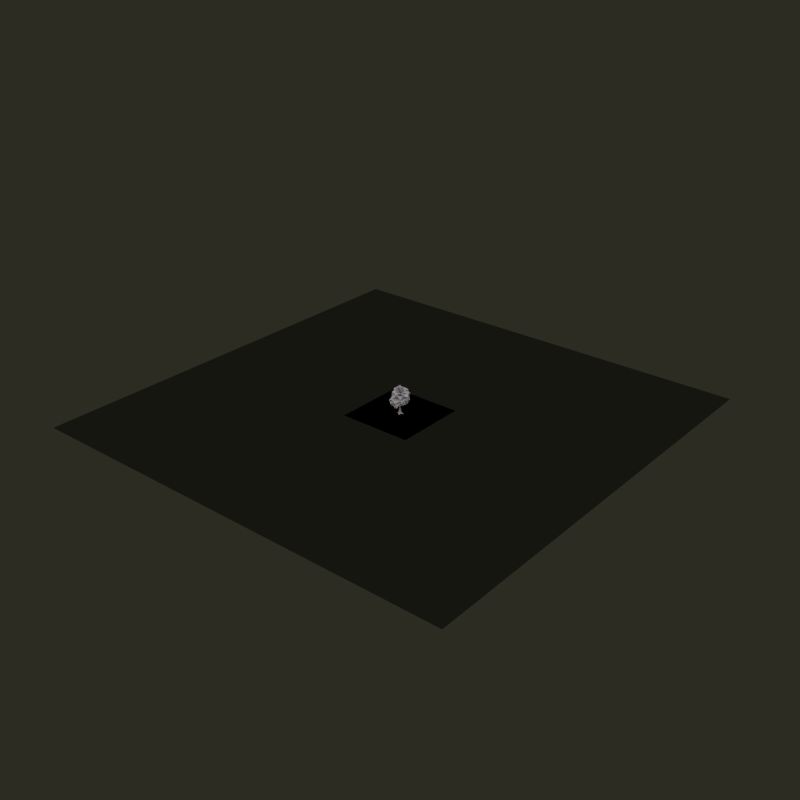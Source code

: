 # Source: LPTree1.blend  (saved by Blender 2.61.0; exported with 4.5.12 LTS)
import bpy
from mathutils import Matrix  # noqa: F401  (used for matrix-valued properties, if any)

bpy.ops.wm.read_factory_settings(use_empty=True)
scene = bpy.context.scene
scene.name = 'Scene'

# ---- collections
col_collection_1 = bpy.data.collections.new('Collection 1'); scene.collection.children.link(col_collection_1)

# ---- materials (node trees are filled in below, after node groups)
mat_ground_2 = bpy.data.materials.new('Ground_2')
mat_ground_2.alpha_threshold = 0.0
mat_ground_2.use_transparent_shadow = False
mat_ground_2.diffuse_color = (0.025, 0.025, 0.01624, 1.0)
mat_ground_2.roughness = 0.5
mat_ground_2.line_color = (0.0, 0.0, 0.0, 1.0)
mat_ground_1 = bpy.data.materials.new('Ground_1')
mat_ground_1.alpha_threshold = 0.0
mat_ground_1.use_transparent_shadow = False
mat_ground_1.diffuse_color = (0.0, 0.0, 0.0, 1.0)
mat_ground_1.roughness = 0.5
mat_ground_1.specular_intensity = 0.0
mat_lptree1 = bpy.data.materials.new('LPTree1')
mat_lptree1.alpha_threshold = 0.0
mat_lptree1.use_transparent_shadow = False
mat_lptree1.roughness = 0.5
mat_lptree1.specular_intensity = 0.0

# ---- material node trees

# ---- world
world_world = bpy.data.worlds.new('World'); scene.world = world_world
world_world.color = (0.025, 0.025, 0.016)
world_world.use_sun_shadow = False
world_world.sun_shadow_jitter_overblur = 0.0
world_world.cycles.sampling_method = 'MANUAL'
world_world.cycles.sample_map_resolution = 256

# ---- cameras
cam_camera = bpy.data.cameras.new('Camera')
cam_camera.type = 'ORTHO'
cam_camera.clip_end = 100.0
cam_camera.lens = 35.0
cam_camera.sensor_width = 32.0
cam_camera.sensor_height = 18.0
cam_camera.ortho_scale = 2.0
cam_camera.dof.focus_distance = 0.0
cam_camera.dof.aperture_fstop = 128.0

# ---- lights
light_hemi_001 = bpy.data.lights.new('Hemi.001', 'SUN')
light_hemi_001.color = (0.6124, 0.6823, 1.0)
light_hemi_001.transmission_factor = 0.0
light_hemi_001.angle = 1.571
light_hemi_001.energy = 0.6
light_hemi_001.shadow_buffer_clip_start = 0.5
light_hemi_001.shadow_soft_size = 1.0
light_hemi_001.shadow_cascade_max_distance = 1000.0
light_hemi_001.cycles.use_multiple_importance_sampling = False
light_sun_001 = bpy.data.lights.new('Sun.001', 'SUN')
light_sun_001.color = (1.0, 0.8794, 0.8143)
light_sun_001.transmission_factor = 0.0
light_sun_001.angle = 1.571
light_sun_001.energy = 0.8
light_sun_001.shadow_buffer_clip_start = 0.5
light_sun_001.shadow_soft_size = 1.0
light_sun_001.shadow_cascade_max_distance = 1000.0
light_sun_001.cycles.use_multiple_importance_sampling = False

# ---- meshes
me_plane_123 = bpy.data.meshes.new('Plane.123')
me_plane_123.from_pydata([(4.717, 4.717, 0.0), (4.717, -4.717, 0.0), (-4.717, -4.717, 0.0), (-4.717, 4.717, 0.0)], [], [(0, 3, 2, 1)])
me_plane_123.materials.append(mat_ground_2)
me_plane_123.use_remesh_preserve_volume = False
me_plane_123.use_remesh_preserve_attributes = False
me_plane_123.use_mirror_vertex_groups = False
me_plane_123.update()
me_plane_121 = bpy.data.meshes.new('Plane.121')
me_plane_121.from_pydata([(8.0, 8.0, 0.0), (8.0, -8.0, 0.0), (-8.0, -8.0, 0.0), (-8.0, 8.0, 0.0)], [], [(0, 3, 2, 1)])
_uv = me_plane_121.uv_layers.new(name='UVTex')
_uv.uv.foreach_set('vector', [0.0, 0.0, 1.0, 0.0, 1.0, 1.0, 0.0, 1.0])
me_plane_121.materials.append(mat_ground_1)
me_plane_121.use_remesh_preserve_volume = False
me_plane_121.use_remesh_preserve_attributes = False
me_plane_121.use_mirror_vertex_groups = False
me_plane_121.update()
me_plane_120 = bpy.data.meshes.new('Plane.120')
me_plane_120.from_pydata([(1.625, -0.04476, 3.29), (0.6984, -0.06924, 3.011), (-0.181, -0.08624, 3.089), (1.716, -0.0128, 3.64), (0.006134, -0.0619, 4.074), (0.9234, -0.07992, 4.137), (0.9369, -0.04696, 4.089), (0.8069, 0.9667, 3.461), (0.8538, -1.107, 3.449), (0.01945, -0.05097, 4.048), (1.728, -0.05292, 3.639), (-0.005609, 0.9127, 3.385), (-0.1031, -1.17, 3.442), (1.673, -1.008, 3.256), (1.587, 0.9182, 2.978), (0.9945, -1.478, 2.801), (0.4426, -0.7053, 2.861), (-0.05145, 0.1458, 2.955), (1.058, -1.586, 3.104), (0.02202, -0.06891, 3.903), (0.5588, -0.875, 3.705), (0.5709, -0.8887, 3.842), (1.224, -0.1314, 3.626), (-0.2493, -1.434, 2.97), (0.01549, -0.07214, 3.893), (1.064, -1.585, 3.212), (0.6893, 0.6095, 3.542), (-0.7602, -0.5757, 3.279), (0.2303, -2.085, 2.289), (1.73, -0.7857, 3.204), (-0.2998, -2.337, 2.647), (-0.1792, -1.087, 2.771), (0.009418, 0.1546, 3.399), (-0.2476, -2.482, 3.14), (0.02892, -0.06253, 4.264), (-0.08099, -1.43, 3.95), (-0.07624, -1.49, 4.109), (1.056, -1.379, 3.669), (-1.344, -1.181, 3.539), (0.03439, -0.08376, 4.46), (-0.2393, -2.504, 3.227), (1.146, -0.09064, 4.007), (-1.106, 0.2184, 3.877), (-1.423, -2.172, 2.8), (0.8673, -2.391, 2.67), (-0.9712, -1.498, 2.497), (-0.4525, -0.7265, 2.54), (0.0696, 0.1563, 2.926), (-1.011, -1.605, 2.698), (0.03395, -0.0572, 3.72), (-0.4992, -0.9339, 3.335), (-0.5082, -0.94, 3.553), (0.2531, -1.392, 2.819), (-1.185, -0.2232, 3.142), (0.0309, -0.05325, 3.76), (-1.013, -1.633, 2.786), (0.7825, -0.52, 3.299), (-0.6153, 0.6187, 3.321), (-1.669, -0.9447, 2.707), (-0.2588, -2.069, 2.226), (-1.634, -0.4487, 3.1), (-0.7156, -0.2603, 3.045), (0.1688, -0.05527, 3.248), (-1.731, -0.4737, 3.316), (0.04917, -0.05727, 4.03), (-0.8696, -0.2573, 3.879), (-0.8704, -0.2879, 3.944), (-0.6945, -1.339, 3.276), (-0.8849, 0.7435, 3.218), (0.03416, -0.0948, 4.121), (-1.741, -0.5012, 3.339), (0.2681, -1.123, 3.42), (0.03619, 0.9605, 3.3), (-1.779, 0.5453, 2.924), (-1.531, -1.427, 2.893), (-1.189, 1.124, 2.93), (-0.5131, 0.5515, 2.972), (0.1534, -0.1809, 3.242), (-1.307, 1.195, 3.414), (0.04578, -0.08799, 4.13), (-0.7592, 0.7051, 3.78), (-0.7735, 0.7605, 3.922), (-1.401, -0.2827, 3.459), (0.2252, 1.373, 3.489), (0.05052, -0.09236, 4.264), (-1.323, 1.219, 3.27), (-0.6305, -1.124, 3.322), (0.7842, 0.7173, 3.631), (-0.2775, 1.73, 2.921), (-2.109, 0.4591, 2.919), (-0.3375, 1.105, 2.634), (-0.206, 0.5815, 2.686), (0.06577, -0.2689, 2.948), (-0.3409, 1.174, 2.971), (0.03, -0.1008, 3.753), (-0.2937, 0.8102, 3.441), (-0.3018, 0.7767, 3.418), (-1.099, 0.2833, 3.174), (0.522, 1.124, 3.085), (0.02451, -0.09281, 3.77), (-0.3427, 1.202, 2.9), (-0.7343, -0.6325, 3.245), (0.8303, 0.3098, 3.502), (0.4077, 1.59, 2.61), (-1.319, 0.8486, 2.707), (0.541, 1.453, 2.75), (0.1934, 0.7224, 2.628), (-0.0565, -0.2422, 3.025), (0.5519, 1.502, 3.034), (0.01513, -0.112, 3.717), (0.2047, 0.8766, 3.486), (0.2178, 0.9015, 3.578), (-0.4988, 0.8783, 3.133), (1.001, 0.574, 3.368), (0.01935, -0.1089, 3.739), (0.56, 1.518, 2.996), (-0.8519, 0.02788, 3.373), (0.8304, -0.3571, 3.536), (1.139, 1.399, 2.699), (-0.1231, 1.412, 2.767), (1.215, 1.562, 2.944), (0.5315, 0.7221, 2.989), (-0.1637, -0.2668, 3.261), (1.276, 1.585, 3.438), (0.01726, -0.08283, 4.257), (0.6871, 0.7971, 4.136), (0.693, 0.756, 4.163), (0.04874, 1.306, 3.336), (1.441, 0.02178, 3.775), (0.01476, -0.09179, 4.309), (1.274, 1.62, 3.554), (-0.8858, 0.6782, 3.627), (0.769, -0.9606, 3.653), (1.995, 0.7869, 3.076), (0.6547, 2.049, 2.862), (1.839, 0.703, 3.405), (0.8259, 0.3276, 3.257), (-0.1789, -0.1228, 3.475), (1.932, 0.7016, 3.85), (0.01071, -0.07233, 4.388), (1.026, 0.2917, 4.375), (1.039, 0.3258, 4.509), (0.5828, 1.432, 3.643), (1.385, -0.8076, 3.951), (0.01747, -0.1238, 4.429), (1.945, 0.7126, 3.921), (-0.3925, 1.033, 3.743), (0.3377, -1.357, 3.668), (2.255, -0.3485, 3.428), (1.452, 1.773, 3.246), (1.835, -0.83, 3.668), (0.7823, -0.4284, 3.451), (-0.1796, -0.0064, 3.577), (1.948, -0.8665, 4.069), (0.008683, -0.08323, 4.494), (1.048, -0.5202, 4.526), (1.065, -0.5021, 4.574), (1.253, 0.56, 4.069), (0.5933, -1.737, 3.73), (0.02529, -0.1092, 4.567), (1.96, -0.8891, 4.059), (0.2807, 1.092, 3.89), (-0.5069, -1.314, 3.942), (1.484, -1.977, 3.296), (2.142, 0.2398, 3.575), (0.9157, -1.971, 3.194), (0.3709, -0.8975, 3.25), (-0.08962, 0.1468, 3.613), (1.019, -2.052, 3.663), (0.01939, -0.08742, 4.596), (0.5851, -1.162, 4.427), (0.5852, -1.163, 4.494), (1.391, -0.4341, 4.202), (-0.4975, -1.729, 3.695), (0.03048, -0.08879, 4.722), (1.036, -2.109, 3.732), (0.8605, 0.4896, 4.12), (-0.9745, -0.5971, 4.147), (-0.03671, -2.49, 2.998), (1.841, -1.279, 3.568), (-1.046, -2.082, 3.034), (-0.4807, -0.951, 3.285), (0.05873, 0.1365, 3.723), (-1.067, -2.257, 3.555), (0.04975, -0.05079, 4.708), (-0.4845, -1.261, 4.382), (-0.4797, -1.272, 4.493), (0.539, -1.714, 3.76), (-1.474, -0.5308, 3.97), (0.04762, -0.06767, 4.625), (-1.066, -2.283, 3.604), (1.044, -0.5492, 4.235), (-0.9226, 0.6476, 4.114), (-2.053, -1.513, 3.224), (-0.02853, -2.547, 2.919), (-2.009, -1.039, 3.258), (-0.8291, -0.5096, 3.369), (0.236, -0.04023, 3.771), (-2.141, -1.131, 3.767), (0.06965, -0.08045, 4.805), (-1.045, -0.6406, 4.623), (-1.047, -0.5994, 4.605), (-0.5641, -1.941, 3.903), (-1.335, 0.7425, 3.835), (0.05138, -0.1007, 4.85), (-2.153, -1.118, 3.888), (0.6128, -1.362, 4.161), (-0.2199, 1.146, 3.958), (-2.295, 0.2277, 3.48), (-1.626, -2.191, 3.127), (-1.717, 0.733, 3.55), (-0.7342, 0.3306, 3.647), (0.209, -0.1927, 3.926), (-1.812, 0.8345, 3.889), (0.07551, -0.1189, 4.875), (-0.9176, 0.3267, 4.649), (-0.9261, 0.375, 4.625), (-1.347, -0.9274, 4.045), (-0.3246, 1.364, 3.894), (0.04773, -0.1423, 4.784), (-1.818, 0.779, 4.073), (-0.2899, -1.399, 4.28), (0.5622, 0.8604, 4.368), (-1.01, 1.46, 3.373), (-2.186, -0.4167, 3.568), (-0.5302, 1.813, 3.462), (-0.2822, 0.884, 3.483), (0.06437, -0.3155, 3.834), (-0.7079, 2.03, 3.961), (0.05055, -0.1927, 4.964), (-0.4446, 1.093, 4.729), (-0.4495, 1.119, 4.759), (-1.559, 0.5127, 4.21), (0.7089, 1.506, 4.191), (0.04536, -0.1628, 4.914), (-0.7458, 2.049, 3.887), (-1.14, -0.8739, 4.266), (1.172, 0.2509, 4.476), (0.4581, 2.356, 3.425), (-1.962, 1.511, 3.435), (0.7366, 2.175, 3.537), (0.3303, 1.023, 3.512), (-0.04202, -0.4142, 4.04), (0.6802, 2.356, 4.112), (0.05192, -0.127, 5.098), (0.3911, 1.133, 4.973), (0.4042, 1.182, 5.004), (-0.8837, 1.478, 4.026), (1.554, 0.6822, 4.497), (0.05892, -0.1227, 5.217), (0.6806, 2.36, 4.206), (-1.27, 0.1294, 4.54), (1.313, -0.6586, 4.678), (1.829, 1.84, 3.726), (-0.2964, 2.26, 3.473), (1.749, 1.391, 3.714), (0.818, 0.6054, 3.564), (-0.1083, -0.2834, 3.786), (1.817, 1.431, 4.187), (0.0252, -0.1683, 4.925), (0.9996, 0.7357, 4.84), (0.9981, 0.7384, 4.92), (0.167, 1.741, 4.053), (1.764, -0.3503, 4.534), (0.03302, -0.1568, 5.01), (1.826, 1.482, 4.29), (-0.874, 0.9225, 4.097), (0.8625, -1.355, 4.38), (2.57, 0.4461, 3.794), (1.012, 2.35, 3.525), (2.218, -0.02324, 3.823), (0.9655, -0.01334, 3.723), (-0.2221, -0.04184, 3.847), (2.348, -0.03314, 4.255), (0.02381, -0.1254, 4.905), (1.26, -0.1341, 4.782), (1.275, -0.1632, 4.897), (1.117, 1.244, 4.317), (1.232, -1.496, 4.14), (0.03719, -0.1263, 4.97), (2.35, -0.06655, 4.295), (-0.1178, 1.336, 4.272), (-0.07876, -1.64, 4.075), (2.277, -1.32, 3.67), (2.167, 1.237, 3.651), (1.784, -1.824, 3.706), (0.7949, -0.8846, 3.696), (-0.1153, 0.1178, 4.0), (1.887, -1.96, 4.18), (0.02204, -0.1346, 5.056), (1.027, -1.135, 4.936), (1.029, -1.156, 4.957), (1.745, -0.02168, 4.508), (0.039, -2.206, 4.152), (0.04137, -0.1255, 5.195), (1.906, -1.984, 4.28), (0.8398, 0.901, 4.521), (-1.005, -1.152, 4.284), (0.8736, -2.849, 3.376), (2.593, -0.7899, 3.919), (0.003892, -2.761, 3.5), (0.01416, -1.319, 3.674), (0.05657, 0.1751, 4.188), (0.05914, -2.927, 4.18), (0.0636, -0.1023, 5.31), (0.09394, -1.703, 5.038), (0.09871, -1.72, 5.142), (1.445, -1.537, 4.548), (-1.41, -1.539, 4.24), (0.0666, -0.09372, 5.411), (0.06524, -2.944, 4.267), (1.391, -0.01799, 4.857), (-1.262, 0.1284, 4.673), (-1.419, -2.687, 3.525), (1.381, -2.701, 3.555), (-2.035, -2.054, 3.605), (-0.884, -0.9558, 3.807), (0.172, 0.08147, 4.285), (-2.012, -2.182, 4.21), (0.07723, -0.1463, 5.454), (-0.8763, -1.179, 5.18), (-0.855, -1.147, 5.28), (0.1122, -2.305, 4.473), (-1.765, 0.09181, 4.601), (0.07236, -0.1588, 5.489), (-2.007, -2.165, 4.248), (1.118, -1.171, 4.762), (-0.7756, 1.136, 4.778), (-2.818, -0.8593, 3.873), (-0.9446, -2.977, 3.733), (-2.453, 0.04569, 4.116), (-1.081, -0.05792, 4.135), (0.299, -0.1775, 4.566), (-2.494, -0.003736, 4.579), (0.1109, -0.1223, 5.654), (-1.254, 0.01117, 5.461), (-1.269, -0.01204, 5.497), (-1.337, -1.722, 4.715), (-1.035, 1.484, 4.645), (0.0839, -0.1644, 5.698), (-2.493, 0.01766, 4.717), (0.1481, -1.868, 5.054), (0.3704, 1.306, 4.977), (-2.339, 1.59, 3.84), (-2.775, -1.527, 3.866), (-1.555, 1.759, 3.873), (-0.6824, 0.8435, 3.931), (0.2625, -0.3358, 4.6), (-1.65, 1.842, 4.48), (0.09573, -0.1648, 5.758), (-0.8589, 0.8477, 5.38), (-0.8566, 0.8508, 5.504), (-1.773, -0.2618, 4.782), (0.2537, 1.831, 4.959), (0.0872, -0.1467, 5.762), (-1.65, 1.83, 4.58), (-0.7967, -1.444, 5.013), (1.208, 0.7903, 5.263), (-0.4772, 2.594, 4.033), (-2.596, 0.7635, 4.055), (-0.2099, 2.602, 4.219), (-0.06092, 1.24, 4.123), (0.1576, -0.3769, 4.631), (-0.2759, 2.662, 4.899), (0.0687, -0.1964, 5.894), (-0.07476, 1.294, 5.795), (-0.05515, 1.359, 5.859), (-1.494, 1.014, 4.874), (1.402, 1.479, 5.341), (0.08377, -0.1176, 5.998), (-0.2573, 2.664, 5.098), (-1.298, -0.5261, 5.157), (1.566, -0.08914, 5.4), (1.145, 2.747, 4.546), (-1.616, 2.378, 4.037), (1.417, 2.051, 4.584), (0.5897, 0.8255, 4.456), (-0.1667, -0.3826, 4.782), (1.583, 2.17, 5.199), (0.05469, -0.1291, 6.086), (0.9417, 1.111, 5.96), (0.9323, 1.064, 5.976), (-0.3619, 1.819, 5.282), (1.91, 0.0952, 5.183), (0.05618, -0.1381, 6.135), (1.597, 2.204, 5.24), (-1.226, 0.564, 5.332), (1.178, -1.203, 5.288), (2.544, 1.231, 4.449), (0.2407, 2.888, 4.479), (2.261, 0.8547, 4.751), (1.017, 0.2734, 4.781), (-0.201, -0.2498, 5.042), (2.418, 0.927, 5.37), (0.04084, -0.09757, 6.239), (1.33, 0.4455, 6.088), (1.317, 0.391, 6.11), (0.7542, 1.685, 5.566), (1.744, -1.006, 5.373), (0.05048, -0.08866, 6.271), (2.41, 0.8713, 5.382), (-0.5753, 1.073, 5.562), (0.4978, -1.673, 5.486), (2.803, -0.4573, 4.736), (1.772, 2.098, 4.805), (2.431, -0.7147, 4.766), (1.11, -0.4618, 4.778), (-0.1999, -0.1624, 4.982), (2.526, -0.7042, 5.219), (0.03753, -0.1118, 6.132), (1.329, -0.3942, 5.955), (1.354, -0.3276, 6.061), (1.518, 1.002, 5.479), (1.076, -1.91, 5.255), (0.04138, -0.1247, 6.18), (2.555, -0.6783, 5.359), (0.2272, 1.255, 5.485), (-0.2221, -1.671, 5.49), (2.274, -2.135, 4.592), (2.578, 0.6864, 4.657), (1.812, -2.259, 4.555), (0.8067, -1.126, 4.682), (-0.1632, 0.05395, 4.932), (1.891, -2.245, 5.053), (0.03692, -0.1177, 6.084), (0.9671, -1.14, 5.844), (0.9785, -1.104, 5.964), (1.858, -0.1705, 5.34), (-0.02745, -2.32, 5.411), (0.04224, -0.1284, 6.121), (1.891, -2.251, 5.073), (1.005, 0.9283, 5.543), (-0.9295, -1.065, 5.483), (0.7931, -3.2, 4.553), (2.696, -1.157, 4.617), (-0.6144, -2.948, 4.591), (-0.2736, -1.432, 4.569), (0.07027, 0.1715, 5.048), (-0.5639, -3.058, 5.185), (0.07384, -0.07542, 6.278), (-0.1928, -1.571, 6.001), (-0.1869, -1.551, 6.08), (1.159, -1.897, 5.212), (-1.484, -0.9915, 5.31), (0.05633, -0.1242, 6.279), (-0.5616, -3.063, 5.249), (1.453, -0.3875, 5.577), (-1.244, 0.3848, 5.57), (-2.082, -2.523, 4.305), (0.8048, -3.187, 4.478), (-2.04, -1.385, 4.669), (-0.8738, -0.6611, 4.959), (0.2591, 0.0582, 5.327), (-1.89, -1.312, 5.295), (0.0652, -0.1116, 6.411), (-0.8321, -0.608, 6.218), (-0.8389, -0.629, 6.236), (-0.2059, -2.094, 5.57), (-1.53, 0.4524, 5.764), (0.04656, -0.1326, 6.415), (-1.865, -1.258, 5.328), (0.8587, -1.232, 5.705), (-0.4003, 1.139, 5.963), (-2.526, -0.2, 5.035), (-1.367, -2.739, 4.677), (-2.103, -0.132, 5.038), (-0.9436, -0.0925, 5.02), (0.2669, -0.2163, 5.402), (-2.105, -0.1069, 5.53), (0.06652, -0.1363, 6.379), (-1.075, -0.05171, 6.224), (-1.076, -0.03067, 6.303), (-0.8738, -1.332, 5.706), (-0.9153, 1.101, 5.544), (0.06467, -0.09449, 6.501), (-2.103, -0.08948, 5.637), (0.1519, -1.567, 5.848), (0.3471, 1.151, 5.91), (-2.002, 1.208, 4.824), (-2.216, -1.415, 4.825), (-2.383, 1.264, 5.706), (-1.5, 0.893, 4.954), (-0.4123, 0.2253, 4.769), (-2.275, 1.135, 6.324), (-0.06717, -0.04888, 5.945), (-1.169, 0.5185, 6.39), (-1.153, 0.5159, 6.465), (-1.815, -0.464, 5.681), (-0.4782, 1.885, 5.928), (-0.05172, -0.06282, 5.972), (-2.26, 1.128, 6.354), (-0.8779, -1.291, 5.129), (0.5363, 1.302, 5.422), (-1.634, 2.375, 5.762), (-3.09, 0.04299, 5.661), (-0.6032, 2.458, 5.99), (-0.3623, 1.565, 5.303), (-0.04212, 0.3778, 5.056), (-0.6032, 2.279, 6.567), (0.05155, -0.03407, 6.066), (-0.3007, 1.087, 6.577), (-0.3181, 1.029, 6.606), (-1.504, 0.7843, 5.886), (0.967, 1.703, 6.15), (0.04482, -0.07761, 6.102), (-0.6032, 2.257, 6.594), (-1.182, -0.2798, 5.471), (1.299, 0.6167, 5.701), (0.5109, 2.993, 6.145), (-1.748, 1.966, 5.798), (1.446, 2.125, 6.222), (0.8907, 1.299, 5.688), (0.1885, 0.2204, 5.213), (1.347, 1.985, 6.702), (0.07659, -0.1194, 6.228), (0.6035, 0.786, 6.652), (0.5922, 0.7839, 6.694), (-0.2158, 1.59, 6.325), (1.744, 0.4098, 6.131), (0.0707, -0.1227, 6.235), (1.333, 1.971, 6.743), (-0.8655, 0.6709, 5.726), (1.196, -0.5777, 5.648), (2.417, 1.574, 6.178), (0.4103, 2.742, 6.329), (2.657, 0.8917, 6.21), (1.569, 0.4425, 5.58), (0.3206, -0.02583, 5.186), (2.454, 0.7725, 6.67), (0.01605, -0.1366, 6.288), (1.064, 0.2304, 6.644), (1.06, 0.2981, 6.76), (0.9808, 1.65, 6.29), (1.775, -0.8816, 6.083), (-0.004494, -0.1436, 6.366), (2.436, 0.7832, 6.75), (-0.235, 1.188, 5.728), (0.6991, -1.494, 5.641), (3.084, -0.3996, 6.138), (2.283, 2.174, 6.229), (1.569, -1.978, 6.765), (1.093, -1.535, 5.941), (0.4648, -0.7718, 5.542), (1.367, -1.7, 7.162), (0.1103, -0.2358, 6.409), (0.6105, -0.8403, 7.011), (0.5851, -0.8294, 7.055), (1.765, -0.4008, 6.585), (0.001328, -1.935, 6.572), (0.1014, -0.1792, 6.463), (1.354, -1.65, 7.237), (1.293, 0.3385, 6.074), (-0.4894, -1.208, 6.025), (0.6721, -2.848, 6.85), (2.527, -1.368, 6.764), (-0.3352, -2.635, 6.835), (-0.1387, -1.884, 6.088), (0.004796, -0.8099, 5.547), (-0.3003, -2.251, 7.229), (0.02034, -0.2039, 6.459), (-0.1459, -1.047, 7.059), (-0.1457, -1.016, 7.086), (0.872, -1.529, 6.555), (-0.9367, -0.8659, 6.502), (0.03014, -0.147, 6.529), (-0.2986, -2.214, 7.232), (1.157, -0.702, 5.984), (-1.086, -0.2349, 5.943), (-1.113, -2.066, 6.656), (0.639, -2.815, 6.799), (-1.586, -0.8603, 6.82), (-1.073, -0.7359, 6.172), (-0.4656, -0.4587, 5.714), (-1.414, -0.7427, 7.342), (-0.05284, -0.1568, 6.623), (-0.6694, -0.4526, 7.176), (-0.6593, -0.463, 7.288), (-0.3116, -1.68, 6.744), (-1.565, 0.3297, 6.877), (-0.02755, -0.1245, 6.655), (-1.405, -0.7556, 7.345), (0.3398, -1.414, 6.076), (-0.8159, 0.7189, 6.176), (-2.48, -0.2347, 6.984), (-1.104, -2.053, 6.855), (-1.96, 1.123, 6.898), (-1.231, 0.6836, 6.103), (-0.3675, 0.1876, 5.592), (-1.844, 1.002, 7.274), (0.006756, -0.0809, 6.541), (-0.832, 0.3749, 7.114), (-0.8099, 0.3706, 7.156), (-1.375, -0.1994, 6.623), (-0.3063, 1.577, 6.799), (0.009955, -0.1315, 6.524), (-1.82, 1.04, 7.417), (-0.6566, -0.9596, 5.961), (0.5418, 1.076, 6.148), (-1.277, 2.095, 6.928), (-2.539, 0.1932, 6.851), (0.164, 2.213, 7.048), (0.1849, 1.337, 6.313), (0.1321, 0.3481, 5.885), (0.06825, 1.973, 7.474), (0.03368, -0.1491, 6.653), (-0.0459, 0.6867, 7.234), (-0.04434, 0.6941, 7.265), (-1.028, 0.9859, 6.77), (1.168, 0.896, 6.781), (0.01791, -0.2009, 6.705), (0.04437, 1.907, 7.44), (-1.043, 0.1273, 6.164), (1.246, 0.08167, 6.272), (1.312, 2.192, 7.033), (-0.9007, 2.163, 6.958), (1.709, 1.045, 7.021), (1.155, 0.6252, 6.368), (0.3824, 0.03512, 5.866), (1.381, 0.7748, 7.232), (-0.05442, -0.1893, 6.661), (0.5068, 0.2369, 7.111), (0.4677, 0.1871, 7.144), (0.2771, 1.294, 6.798), (1.368, -0.3356, 6.812), (-0.07814, -0.2048, 6.677), (1.352, 0.7704, 7.287), (-0.3945, 0.7889, 6.227), (0.7549, -0.913, 6.203), (2.304, 0.2297, 7.063), (1.234, 1.997, 7.053), (1.363, -0.4375, 7.692), (1.469, -0.4053, 6.684), (1.274, -0.4332, 5.717), (0.8956, -0.418, 7.762), (0.3366, -0.233, 5.959), (0.3778, -0.2736, 6.903), (0.3502, -0.2069, 6.985), (1.115, 0.6113, 6.836), (0.6417, -1.302, 6.747), (0.2984, -0.1842, 5.979), (0.8502, -0.4029, 7.767), (1.142, 0.8525, 5.903), (0.5964, -1.549, 5.727), (1.249, -1.308, 7.703), (1.573, 0.3459, 7.639), (0.5307, -1.213, 7.694), (0.5892, -1.296, 6.624), (0.5719, -1.3, 5.626), (0.3254, -0.915, 7.77), (0.1594, -0.2836, 5.941), (0.1231, -0.3734, 6.915), (0.106, -0.324, 6.957), (1.26, -0.3384, 6.732), (-0.3828, -1.164, 6.785), (0.1253, -0.273, 5.924), (0.3068, -0.8682, 7.787), (1.36, -0.2795, 5.805), (-0.527, -1.327, 5.769), (-0.2184, -1.681, 7.784), (1.454, -0.8034, 7.625), (-0.3617, -1.138, 7.602), (-0.3523, -1.277, 6.45), (-0.3365, -1.239, 5.494), (-0.2761, -0.8475, 7.705), (0.02435, -0.2389, 5.741), (-0.09343, -0.348, 6.8), (-0.08366, -0.3288, 6.798), (0.6616, -1.155, 6.637), (-1.073, -0.1998, 6.685), (0.05691, -0.1588, 5.873), (-0.2584, -0.7893, 7.687), (0.8419, -1.242, 5.501), (-1.146, -0.1869, 5.636), (-1.12, -0.5399, 7.541), (0.3416, -1.645, 7.527), (-1.101, -0.1034, 7.852), (-1.074, -0.08991, 6.706), (-0.9012, -0.2223, 5.728), (-0.7431, -0.1441, 7.982), (0.04992, -0.1415, 5.996), (-0.1753, -0.1323, 7.032), (-0.1341, -0.1336, 7.083), (-0.3423, -1.154, 6.885), (-0.719, 0.9011, 6.902), (0.09518, -0.1598, 5.933), (-0.7118, -0.1707, 8.002), (-0.2656, -1.499, 5.723), (-0.4972, 0.995, 5.752), (-1.396, 0.892, 8.004), (-0.8683, -1.075, 7.791), (-0.8032, 0.6102, 7.777), (-0.6927, 0.6707, 6.659), (-0.4941, 0.5237, 5.605), (-0.5253, 0.2487, 7.871), (0.168, -0.224, 5.814), (-0.02423, -0.1541, 6.835), (0.002978, -0.1978, 6.876), (-0.9047, -0.334, 6.816), (0.5133, 0.953, 6.745), (0.1885, -0.3116, 5.859), (-0.4793, 0.2534, 7.887), (-0.9323, -0.6365, 5.711), (0.7491, 0.9496, 5.768), (-0.07615, 1.323, 7.642), (-1.374, 0.1394, 7.802), (0.08634, 0.7274, 7.729), (0.308, 0.8292, 6.766), (0.3233, 0.5901, 5.861), (-0.03785, 0.2776, 7.766), (0.03834, -0.3041, 6.036), (-0.02956, -0.1845, 6.928), (-0.0411, -0.2264, 6.958), (-0.8499, 0.5439, 6.931), (1.068, 0.01009, 6.82), (0.008354, -0.4038, 6.02), (-0.03675, 0.2692, 7.782), (-0.8866, 0.3966, 5.815), (1.209, -0.1476, 5.91), (1.029, 0.4251, 7.578), (-0.7698, 1.114, 7.795), (-1.806, -0.8277, 6.11), (-1.095, -0.7199, 5.569), (-0.06337, -0.2408, 5.45), (-1.625, -0.6321, 6.721), (0.2013, -0.03634, 6.515), (-0.7266, -0.398, 6.865), (-0.7132, -0.3862, 6.945), (-0.3298, -1.799, 6.331), (-1.487, 0.5262, 6.403), (0.1971, -0.06639, 6.542), (-1.603, -0.6023, 6.714), (0.6172, -1.417, 5.864), (-0.3611, 1.094, 5.936), (-2.583, -0.07806, 6.201), (-1.339, -2.136, 6.12), (-0.8802, -2.572, 6.131), (-0.5044, -1.725, 5.552), (-0.03195, -0.404, 5.283), (-0.7181, -2.183, 6.611), (0.1047, -0.04469, 6.283), (-0.3241, -0.9887, 6.755), (-0.3202, -0.962, 6.785), (0.6191, -1.96, 6.151), (-1.365, -0.4666, 6.15), (0.1144, -0.009293, 6.342), (-0.7121, -2.165, 6.656), (1.188, -0.918, 5.675), (-1.121, 0.3395, 5.637), (-1.841, -1.613, 5.981), (0.03672, -3.331, 6.225), (1.102, -2.907, 5.952), (0.7012, -1.944, 5.317), (0.1409, -0.5503, 5.144), (0.9981, -2.574, 6.458), (0.07146, -0.09532, 6.242), (0.4682, -1.194, 6.614), (0.451, -1.183, 6.62), (1.81, -0.9727, 5.987), (-0.4603, -2.018, 6.141), (0.06568, -0.07339, 6.279), (0.9877, -2.532, 6.535), (1.391, 0.1782, 5.603), (-1.02, -0.7843, 5.693), (-0.1142, -3.513, 6.121), (2.35, -2.366, 5.881), (2.502, -1.397, 5.956), (1.56, -0.9406, 5.397), (0.4314, -0.3044, 5.098), (2.3, -1.216, 6.426), (0.1324, -0.1212, 6.105), (1.069, -0.6217, 6.447), (1.04, -0.6181, 6.518), (1.896, 0.3797, 6.114), (0.7682, -2.03, 5.917), (0.1096, -0.1244, 6.182), (2.276, -1.198, 6.477), (0.9206, 0.9251, 5.619), (-0.225, -1.612, 5.538), (1.97, -2.56, 5.835), (3.045, -0.2308, 6.093), (-0.8815, -0.02366, 8.096), (-0.7971, 0.009089, 7.139), (-0.5934, -0.1298, 6.238), (-0.5719, -0.1397, 8.257), (0.2154, -0.1908, 6.407), (-0.04843, -0.2058, 7.32), (-0.01556, -0.2203, 7.305), (-0.305, -0.9358, 7.288), (-0.3687, 0.7721, 7.175), (0.2549, -0.2037, 6.411), (-0.5316, -0.1334, 8.233), (-0.1932, -1.162, 6.271), (-0.06852, 0.8446, 6.293), (-0.9728, 0.8302, 8.14), (-0.8194, -0.8888, 8.132), (0.1356, -1.279, 8.207), (0.1477, -1.178, 7.153), (0.2071, -1.068, 6.252), (0.1333, -0.9498, 8.293), (0.2381, -0.2257, 6.51), (0.1239, -0.3954, 7.431), (0.1191, -0.3698, 7.416), (1.026, -0.7471, 7.203), (-0.5482, -0.5442, 7.348), (0.2422, -0.1808, 6.543), (0.1312, -0.9163, 8.307), (1.17, -0.6715, 6.34), (-0.6239, -0.5372, 6.459), (-0.5904, -1.159, 8.149), (1.024, -1.299, 8.109), (1.102, -0.1694, 8.183), (1.193, -0.0674, 7.28), (1.147, -0.04918, 6.466), (0.7091, -0.2353, 8.346), (0.2762, -0.1756, 6.574), (0.2414, -0.2273, 7.478), (0.1941, -0.2539, 7.479), (0.5383, 0.7305, 7.389), (0.8381, -0.9242, 7.406), (0.2415, -0.1491, 6.615), (0.6582, -0.2713, 8.322), (0.6564, 0.8646, 6.513), (0.8334, -1.048, 6.45), (1.404, -0.9417, 8.302), (0.9493, 0.6934, 8.186), (-0.01223, 0.858, 8.208), (0.1238, 0.8505, 7.267), (0.3022, 0.6664, 6.391), (-0.03074, 0.4021, 8.24), (0.2245, -0.1656, 6.654), (0.08362, -0.06254, 7.518), (0.09222, -0.07856, 7.524), (-0.7521, 0.4674, 7.526), (1.03, 0.338, 7.393), (0.2275, -0.1886, 6.666), (-0.01415, 0.4021, 8.324), (-0.7017, 0.3248, 6.615), (1.265, 0.3036, 6.554), (0.8992, 0.8065, 8.085), (-0.8211, 1.022, 8.327), (-0.04773, 0.3404, 8.377), (0.008807, 0.4992, 7.67), (0.1536, 0.4651, 6.952), (-0.006714, 0.00604, 8.407), (0.1716, -0.1539, 7.021), (0.07687, -0.2192, 7.754), (0.08579, -0.2381, 7.729), (-0.592, 0.1441, 7.817), (0.7544, 0.1289, 7.673), (0.1783, -0.1704, 7.064), (0.0128, 0.01331, 8.448), (-0.5443, 0.1809, 7.117), (0.9236, 0.2281, 6.978), (0.6499, 0.3439, 8.387), (-0.688, 0.4306, 8.447), (-0.2341, -0.7041, 8.477), (-0.2356, -0.6677, 7.767), (-0.1671, -0.5644, 7.138), (-0.1002, -0.5437, 8.535), (0.1375, -0.2058, 7.12), (0.06448, -0.2735, 7.78), (0.06776, -0.2927, 7.806), (0.4131, -0.8135, 7.781), (-0.5275, 0.03965, 7.823), (0.149, -0.2089, 7.146), (-0.07826, -0.5045, 8.516), (0.4336, -0.8352, 7.098), (-0.5014, 0.0305, 7.158), (-0.7165, -0.2033, 8.523), (0.2532, -1.12, 8.544), (0.5606, -0.6382, 8.349), (0.6367, -0.6269, 7.552), (0.662, -0.5675, 6.838), (0.3202, -0.4955, 8.289), (0.211, -0.2003, 6.896), (0.1112, -0.2358, 7.606), (0.08432, -0.2267, 7.591), (0.7588, -0.03345, 7.473), (-0.02565, -0.8384, 7.664), (0.1758, -0.2162, 6.861), (0.3, -0.4607, 8.386), (0.9357, 0.06481, 6.862), (0.0001544, -0.8762, 6.934), (0.1565, -1.159, 8.38), (0.9699, -0.2487, 8.184), (0.2101, 0.5915, 3.05), (-0.5362, 0.6491, 2.961), (0.2968, 1.23, 2.738), (-0.4494, 1.288, 2.649), (0.1486, -0.0685, 3.138), (-0.5976, -0.01094, 3.049), (0.5706, -0.3427, 3.193), (0.7543, 0.4029, 3.078), (1.261, -0.5393, 3.022), (1.445, 0.2063, 2.906), (-0.09792, -0.187, 3.135), (0.08577, 0.5587, 3.02), (0.01002, -0.6837, 3.04), (0.7164, -0.4092, 2.871), (0.1733, -1.316, 2.696), (0.8797, -1.042, 2.527), (-0.2112, -0.04198, 3.158), (0.4952, 0.2325, 2.988), (-0.5557, 0.4085, 3.129), (-0.8552, -0.3008, 3.028), (-1.187, 0.7088, 2.891), (-1.486, -0.0005257, 2.791), (0.07863, 0.1398, 3.135), (-0.2209, -0.5695, 3.034), (-0.6247, -0.2293, 2.795), (-0.1614, -0.852, 2.768), (-1.113, -0.5741, 2.362), (-0.6499, -1.197, 2.335), (-0.09327, 0.1572, 3.002), (0.37, -0.4655, 2.975), (0.2909, -0.5948, 3.34), (0.823, -0.08644, 3.177), (0.7385, -1.123, 3.155), (1.271, -0.6143, 2.992), (-0.176, -0.1174, 3.304), (0.3562, 0.3909, 3.141), (0.5706, 0.2846, 2.843), (0.04062, 0.8492, 2.784), (1.067, 0.716, 2.507), (0.5369, 1.281, 2.449), (0.06878, -0.1759, 2.946), (-0.4612, 0.3887, 2.888), (-0.004855, 0.5407, -0.0004486), (0.3797, 0.4552, -0.0007242), (1.159, 0.2534, -8.213e-05), (0.5072, -0.2258, 3.996e-05), (0.4547, -0.5174, 1.214e-06), (0.007719, -0.6459, 0.0006586), (-0.2494, -0.3526, 0.0001346), (-0.8394, -0.2876, -0.0001515), (-0.481, 0.2009, -0.0006105), (-0.6394, 0.8514, -0.0006776), (0.03567, -0.1704, 7.946), (0.09162, 0.03958, 3.681), (-0.0274, 0.05947, 3.663), (0.1805, -0.04387, 3.661), (0.1767, -0.1371, 3.686), (0.1246, -0.222, 3.753), (0.04398, -0.2578, 3.752), (-0.05018, -0.2585, 3.7), (-0.1271, -0.1655, 3.637), (-0.1332, -0.1158, 3.685), (-0.1143, -0.0007371, 3.655), (0.3641, 0.125, 0.6197), (0.09697, 0.3094, 0.6824), (0.3324, -0.1219, 0.721), (0.1036, -0.3441, 0.9967), (-0.3231, -0.1342, 0.6118), (-0.18, 0.2366, 0.6107), (0.2274, 0.7499, -0.0006609), (0.7062, 0.2179, -0.0002502), (0.8155, 0.02552, -0.003912), (0.3861, -1.155, 0.00145), (-0.5344, -0.3496, 5.821e-05), (-0.2115, 0.5036, -0.0001523), (0.7242, 0.1303, 0.2437), (0.4205, -0.2032, 0.3195), (0.2148, -0.6429, 0.3671), (-0.09345, -0.3778, 0.746), (-0.5393, -0.2136, 0.2159), (-0.3334, 0.4381, 0.2599), (-0.2819, -0.244, 0.4488), (-0.1308, 0.3819, 0.2746), (0.358, 0.2514, 0.2783), (0.4794, -0.06719, 0.2795), (0.1421, 0.4491, 0.3509), (-0.4675, 0.6353, 0.1184), (-0.3489, 0.03067, 0.4181), (-0.5288, 0.5253, -0.0008603), (-0.6287, -0.04467, -0.0005041), (-0.3447, -0.3931, -0.2793), (0.5881, -0.2465, -0.2792), (-0.6287, 0.2843, -0.2799), (-1.071, -0.3096, -0.2794), (-0.8233, 1.083, -0.2799), (-0.04273, 0.7005, -0.2797), (0.4374, -1.382, -0.2783), (1.389, 0.3471, -0.2794), (0.6304, 0.4523, -0.2797), (0.2433, 0.9564, -0.2802), (0.2325, -0.2355, 0.8679), (-0.07026, -0.2776, 2.017), (-0.1774, -0.2147, 1.871), (0.07103, -0.2975, 2.149), (0.1626, -0.2088, 2.084), (0.2407, -0.1403, 1.997), (0.2456, 0.002597, 1.957), (0.0869, 0.1527, 1.968), (-0.0852, 0.09658, 1.934), (-0.2017, -0.002087, 1.85), (-0.2065, -0.1238, 1.918)], [], [(0, 3, 5, 1), (5, 4, 2, 1), (8, 6, 10, 13), (12, 9, 6, 8), (14, 10, 6, 7), (9, 11, 7, 6), (20, 16, 15, 18), (20, 19, 17, 16), (23, 21, 25, 28), (27, 24, 21, 23), (29, 25, 21, 22), (24, 26, 22, 21), (35, 33, 30, 31), (35, 31, 32, 34), (38, 36, 40, 43), (42, 39, 36, 38), (44, 40, 36, 37), (39, 41, 37, 36), (50, 48, 45, 46), (50, 46, 47, 49), (53, 51, 55, 58), (57, 54, 51, 53), (59, 55, 51, 52), (54, 56, 52, 51), (65, 63, 60, 61), (65, 61, 62, 64), (68, 66, 70, 73), (72, 69, 66, 68), (74, 70, 66, 67), (69, 71, 67, 66), (80, 78, 75, 76), (80, 76, 77, 79), (83, 81, 85, 88), (87, 84, 81, 83), (89, 85, 81, 82), (84, 86, 82, 81), (95, 93, 90, 91), (95, 91, 92, 94), (98, 96, 100, 103), (102, 99, 96, 98), (104, 100, 96, 97), (99, 101, 97, 96), (110, 108, 105, 106), (110, 106, 107, 109), (113, 111, 115, 118), (117, 114, 111, 113), (119, 115, 111, 112), (114, 116, 112, 111), (125, 121, 120, 123), (125, 124, 122, 121), (128, 126, 130, 133), (132, 129, 126, 128), (134, 130, 126, 127), (129, 131, 127, 126), (140, 136, 135, 138), (140, 139, 137, 136), (143, 148, 145, 141), (147, 143, 141, 144), (149, 142, 141, 145), (144, 141, 142, 146), (155, 151, 150, 153), (155, 154, 152, 151), (158, 163, 160, 156), (162, 158, 156, 159), (164, 157, 156, 160), (159, 156, 157, 161), (170, 166, 165, 168), (170, 169, 167, 166), (173, 178, 175, 171), (177, 173, 171, 174), (179, 172, 171, 175), (174, 171, 172, 176), (185, 183, 180, 181), (185, 181, 182, 184), (188, 193, 190, 186), (192, 188, 186, 189), (194, 187, 186, 190), (189, 186, 187, 191), (200, 198, 195, 196), (200, 196, 197, 199), (203, 208, 205, 201), (207, 203, 201, 204), (209, 202, 201, 205), (204, 201, 202, 206), (215, 213, 210, 211), (215, 211, 212, 214), (218, 223, 220, 216), (222, 218, 216, 219), (224, 217, 216, 220), (219, 216, 217, 221), (230, 228, 225, 226), (230, 226, 227, 229), (233, 238, 235, 231), (237, 233, 231, 234), (239, 232, 231, 235), (234, 231, 232, 236), (245, 241, 240, 243), (245, 244, 242, 241), (248, 253, 250, 246), (252, 248, 246, 249), (254, 247, 246, 250), (249, 246, 247, 251), (260, 256, 255, 258), (260, 259, 257, 256), (263, 268, 265, 261), (267, 263, 261, 264), (269, 262, 261, 265), (264, 261, 262, 266), (275, 271, 270, 273), (275, 274, 272, 271), (278, 283, 280, 276), (282, 278, 276, 279), (284, 277, 276, 280), (279, 276, 277, 281), (290, 286, 285, 288), (290, 289, 287, 286), (293, 298, 295, 291), (297, 293, 291, 294), (299, 292, 291, 295), (294, 291, 292, 296), (305, 303, 300, 301), (305, 301, 302, 304), (308, 313, 310, 306), (312, 308, 306, 309), (314, 307, 306, 310), (309, 306, 307, 311), (320, 318, 315, 316), (320, 316, 317, 319), (323, 328, 325, 321), (327, 323, 321, 324), (329, 322, 321, 325), (324, 321, 322, 326), (335, 331, 330, 333), (335, 334, 332, 331), (338, 343, 340, 336), (342, 338, 336, 339), (344, 337, 336, 340), (339, 336, 337, 341), (350, 348, 345, 346), (350, 346, 347, 349), (353, 358, 355, 351), (357, 353, 351, 354), (359, 352, 351, 355), (354, 351, 352, 356), (365, 361, 360, 363), (365, 364, 362, 361), (368, 373, 370, 366), (372, 368, 366, 369), (374, 367, 366, 370), (369, 366, 367, 371), (380, 376, 375, 378), (380, 379, 377, 376), (383, 388, 385, 381), (387, 383, 381, 384), (389, 382, 381, 385), (384, 381, 382, 386), (395, 391, 390, 393), (395, 394, 392, 391), (398, 403, 400, 396), (402, 398, 396, 399), (404, 397, 396, 400), (399, 396, 397, 401), (410, 406, 405, 408), (410, 409, 407, 406), (413, 418, 415, 411), (417, 413, 411, 414), (419, 412, 411, 415), (414, 411, 412, 416), (425, 421, 420, 423), (425, 424, 422, 421), (428, 433, 430, 426), (432, 428, 426, 429), (434, 427, 426, 430), (429, 426, 427, 431), (440, 436, 435, 438), (440, 439, 437, 436), (443, 448, 445, 441), (447, 443, 441, 444), (449, 442, 441, 445), (444, 441, 442, 446), (455, 451, 450, 453), (455, 454, 452, 451), (458, 463, 460, 456), (462, 458, 456, 459), (464, 457, 456, 460), (459, 456, 457, 461), (470, 468, 465, 466), (470, 466, 467, 469), (473, 478, 475, 471), (477, 473, 471, 474), (479, 472, 471, 475), (474, 471, 472, 476), (485, 481, 480, 483), (485, 484, 482, 481), (488, 493, 490, 486), (492, 488, 486, 489), (494, 487, 486, 490), (489, 486, 487, 491), (500, 496, 495, 498), (500, 499, 497, 496), (503, 508, 505, 501), (507, 503, 501, 504), (509, 502, 501, 505), (504, 501, 502, 506), (515, 511, 510, 513), (515, 514, 512, 511), (518, 523, 520, 516), (522, 518, 516, 519), (524, 517, 516, 520), (519, 516, 517, 521), (530, 526, 525, 528), (530, 529, 527, 526), (533, 538, 535, 531), (537, 533, 531, 534), (539, 532, 531, 535), (534, 531, 532, 536), (545, 541, 540, 543), (545, 544, 542, 541), (548, 553, 550, 546), (552, 548, 546, 549), (554, 547, 546, 550), (549, 546, 547, 551), (560, 558, 555, 556), (560, 556, 557, 559), (563, 568, 565, 561), (567, 563, 561, 564), (569, 562, 561, 565), (564, 561, 562, 566), (575, 573, 570, 571), (575, 571, 572, 574), (578, 583, 580, 576), (582, 578, 576, 579), (584, 577, 576, 580), (579, 576, 577, 581), (590, 586, 585, 588), (590, 589, 587, 586), (593, 598, 595, 591), (597, 593, 591, 594), (599, 592, 591, 595), (594, 591, 592, 596), (605, 601, 600, 603), (605, 604, 602, 601), (608, 613, 610, 606), (612, 608, 606, 609), (614, 607, 606, 610), (609, 606, 607, 611), (620, 618, 615, 616), (620, 616, 617, 619), (623, 628, 625, 621), (627, 623, 621, 624), (629, 622, 621, 625), (624, 621, 622, 626), (635, 631, 630, 633), (635, 634, 632, 631), (638, 643, 640, 636), (642, 638, 636, 639), (644, 637, 636, 640), (639, 636, 637, 641), (650, 648, 645, 646), (650, 646, 647, 649), (653, 658, 655, 651), (657, 653, 651, 654), (659, 652, 651, 655), (654, 651, 652, 656), (665, 663, 660, 661), (665, 661, 662, 664), (668, 673, 670, 666), (672, 668, 666, 669), (674, 667, 666, 670), (669, 666, 667, 671), (680, 678, 675, 676), (680, 676, 677, 679), (683, 688, 685, 681), (687, 683, 681, 684), (689, 682, 681, 685), (684, 681, 682, 686), (695, 691, 690, 693), (695, 694, 692, 691), (698, 703, 700, 696), (702, 698, 696, 699), (704, 697, 696, 700), (699, 696, 697, 701), (710, 706, 705, 708), (710, 709, 707, 706), (713, 718, 715, 711), (717, 713, 711, 714), (719, 712, 711, 715), (714, 711, 712, 716), (725, 723, 720, 721), (725, 721, 722, 724), (728, 733, 730, 726), (732, 728, 726, 729), (734, 727, 726, 730), (729, 726, 727, 731), (740, 736, 735, 738), (740, 739, 737, 736), (743, 748, 745, 741), (747, 743, 741, 744), (749, 742, 741, 745), (744, 741, 742, 746), (755, 751, 750, 753), (755, 754, 752, 751), (758, 763, 760, 756), (762, 758, 756, 759), (764, 757, 756, 760), (759, 756, 757, 761), (770, 766, 765, 768), (770, 769, 767, 766), (773, 778, 775, 771), (777, 773, 771, 774), (779, 772, 771, 775), (774, 771, 772, 776), (785, 781, 780, 783), (785, 784, 782, 781), (788, 793, 790, 786), (792, 788, 786, 789), (794, 787, 786, 790), (789, 786, 787, 791), (800, 798, 795, 796), (800, 796, 797, 799), (803, 808, 805, 801), (807, 803, 801, 804), (809, 802, 801, 805), (804, 801, 802, 806), (815, 811, 810, 813), (815, 814, 812, 811), (818, 823, 820, 816), (822, 818, 816, 819), (824, 817, 816, 820), (819, 816, 817, 821), (830, 826, 825, 828), (830, 829, 827, 826), (833, 838, 835, 831), (837, 833, 831, 834), (839, 832, 831, 835), (834, 831, 832, 836), (845, 841, 840, 843), (845, 844, 842, 841), (848, 853, 850, 846), (852, 848, 846, 849), (854, 847, 846, 850), (849, 846, 847, 851), (860, 858, 855, 856), (860, 856, 857, 859), (863, 868, 865, 861), (867, 863, 861, 864), (869, 862, 861, 865), (864, 861, 862, 866), (875, 873, 870, 871), (875, 871, 872, 874), (878, 883, 880, 876), (882, 878, 876, 879), (884, 877, 876, 880), (879, 876, 877, 881), (886, 885, 889, 890), (888, 887, 885, 886), (892, 891, 895, 896), (894, 893, 891, 892), (898, 897, 901, 902), (900, 899, 897, 898), (904, 903, 907, 908), (906, 905, 903, 904), (910, 909, 913, 914), (912, 911, 909, 910), (916, 915, 919, 920), (918, 917, 915, 916), (925, 926, 922, 921), (924, 923, 921, 922), (939, 937, 938), (938, 937, 940), (940, 937, 941), (941, 937, 942), (942, 937, 943), (943, 937, 944), (944, 937, 945), (945, 937, 946), (946, 937, 947), (937, 939, 947), (927, 967, 970, 954), (970, 949, 948, 968), (954, 970, 968, 928), (967, 927, 959), (955, 928, 968), (929, 955, 960), (956, 929, 960), (969, 960, 948), (930, 969, 961), (964, 934, 958), (964, 974, 934), (971, 936, 973), (965, 953, 967), (936, 971, 959), (960, 969, 930, 956), (973, 935, 965, 971), (972, 953, 965, 935), (967, 959, 971, 965), (972, 964, 952), (957, 962, 932), (931, 962, 957), (932, 963, 966, 933), (970, 967, 953, 949), (955, 968, 948, 960), (935, 974, 964, 972), (966, 952, 964), (933, 966, 964, 958), (932, 933, 975), (930, 931, 976), (974, 935, 977), (934, 974, 977, 978), (973, 936, 979, 977), (935, 973, 977), (936, 959, 980, 979), (959, 927, 980), (958, 934, 978, 975), (933, 958, 975), (957, 932, 975, 981), (931, 957, 981, 976), (956, 930, 976), (929, 956, 976, 982), (955, 929, 982, 983), (928, 955, 983), (954, 928, 983, 984), (927, 954, 984, 980), (985, 951, 962, 961), (950, 985, 961), (963, 932, 962, 951), (948, 950, 961, 969), (930, 961, 962, 931), (945, 987, 986, 944), (987, 966, 963, 986), (944, 986, 988, 943), (986, 963, 951, 988), (943, 988, 989, 942), (988, 951, 985, 989), (942, 989, 990, 941), (989, 985, 950, 990), (941, 990, 991, 940), (990, 950, 948, 991), (940, 991, 992, 938), (991, 948, 949, 992), (938, 992, 993, 939), (992, 949, 953, 993), (939, 993, 994, 947), (993, 953, 972, 994), (947, 994, 995, 946), (994, 972, 952, 995), (946, 995, 987, 945), (995, 952, 966, 987)])
me_plane_120.polygons.foreach_set('use_smooth', [True] * 448)
_uv = me_plane_120.uv_layers.new(name='UVTex')
_uv.uv.foreach_set('vector', [0.5739, 0.1037, 0.5715, 0.2193, 0.2939, 0.3168, 0.2995, 0.04192, 0.2939, 0.3168, 0.01001, 0.2587, 0.02364, 0.04951, 0.2995, 0.04192, 0.3247, 0.3517, 0.3319, 0.6684, 0.6486, 0.6611, 0.6413, 0.3444, 0.007997, 0.359, 0.01527, 0.6756, 0.3319, 0.6684, 0.3247, 0.3517, 0.6559, 0.9778, 0.6486, 0.6611, 0.3319, 0.6684, 0.3392, 0.985, 0.01527, 0.6756, 0.02254, 0.9923, 0.3392, 0.985, 0.3319, 0.6684, 0.2992, 0.3166, 0.2942, 0.04173, 0.5708, 0.09296, 0.5729, 0.2085, 0.2992, 0.3166, 0.01328, 0.2695, 0.01885, 0.05993, 0.2942, 0.04173, 0.3265, 0.9851, 0.3319, 0.6684, 0.6486, 0.6738, 0.6432, 0.9905, 0.009771, 0.9796, 0.01523, 0.6629, 0.3319, 0.6684, 0.3265, 0.9851, 0.6541, 0.3571, 0.6486, 0.6738, 0.3319, 0.6684, 0.3374, 0.3517, 0.01523, 0.6629, 0.02069, 0.3462, 0.3374, 0.3517, 0.3319, 0.6684, 0.2916, 0.3168, 0.5708, 0.2239, 0.5751, 0.1085, 0.3018, 0.04206, 0.2916, 0.3168, 0.3018, 0.04206, 0.02584, 0.04505, 0.008726, 0.254, 0.3246, 0.3517, 0.3319, 0.6684, 0.6486, 0.661, 0.6413, 0.3444, 0.007957, 0.359, 0.01527, 0.6757, 0.3319, 0.6684, 0.3246, 0.3517, 0.6559, 0.9777, 0.6486, 0.661, 0.3319, 0.6684, 0.3392, 0.985, 0.01527, 0.6757, 0.02258, 0.9923, 0.3392, 0.985, 0.3319, 0.6684, 0.3002, 0.3166, 0.5731, 0.2064, 0.5701, 0.09088, 0.2932, 0.04172, 0.3002, 0.3166, 0.2932, 0.04172, 0.01797, 0.06197, 0.01396, 0.2716, 0.3406, 0.985, 0.3319, 0.6684, 0.6486, 0.6597, 0.6573, 0.9763, 0.02399, 0.9937, 0.0153, 0.677, 0.3319, 0.6684, 0.3406, 0.985, 0.6399, 0.343, 0.6486, 0.6597, 0.3319, 0.6684, 0.3232, 0.3517, 0.0153, 0.677, 0.006617, 0.3604, 0.3232, 0.3517, 0.3319, 0.6684, 0.2967, 0.3167, 0.5723, 0.2136, 0.5723, 0.09803, 0.2967, 0.0418, 0.2967, 0.3167, 0.2967, 0.0418, 0.02106, 0.05499, 0.01168, 0.2644, 0.3374, 0.3517, 0.3319, 0.6684, 0.6486, 0.6738, 0.6541, 0.3571, 0.02067, 0.3462, 0.01523, 0.6629, 0.3319, 0.6684, 0.3374, 0.3517, 0.6432, 0.9905, 0.6486, 0.6738, 0.3319, 0.6684, 0.3265, 0.9851, 0.01523, 0.6629, 0.009787, 0.9796, 0.3265, 0.9851, 0.3319, 0.6684, 0.2967, 0.3167, 0.5723, 0.2136, 0.5723, 0.09803, 0.2967, 0.0418, 0.2967, 0.3167, 0.2967, 0.0418, 0.02106, 0.05499, 0.01168, 0.2644, 0.3356, 0.3516, 0.3319, 0.6684, 0.6487, 0.672, 0.6523, 0.3553, 0.01883, 0.348, 0.0152, 0.6647, 0.3319, 0.6684, 0.3356, 0.3516, 0.645, 0.9887, 0.6487, 0.672, 0.3319, 0.6684, 0.3283, 0.9851, 0.0152, 0.6647, 0.01158, 0.9815, 0.3283, 0.9851, 0.3319, 0.6684, 0.2942, 0.3168, 0.5716, 0.2187, 0.5737, 0.1031, 0.2992, 0.0419, 0.2942, 0.3168, 0.2992, 0.0419, 0.02337, 0.05008, 0.01018, 0.2593, 0.3294, 0.9851, 0.3319, 0.6684, 0.6487, 0.6709, 0.6461, 0.9877, 0.01263, 0.9825, 0.01519, 0.6658, 0.3319, 0.6684, 0.3294, 0.9851, 0.6512, 0.3542, 0.6487, 0.6709, 0.3319, 0.6684, 0.3345, 0.3516, 0.01519, 0.6658, 0.01776, 0.3491, 0.3345, 0.3516, 0.3319, 0.6684, 0.3012, 0.3165, 0.5733, 0.2043, 0.5695, 0.0888, 0.2921, 0.04172, 0.3012, 0.3165, 0.2921, 0.04172, 0.0171, 0.06402, 0.01465, 0.2736, 0.3376, 0.3517, 0.3319, 0.6684, 0.6486, 0.674, 0.6543, 0.3573, 0.02091, 0.346, 0.01523, 0.6627, 0.3319, 0.6684, 0.3376, 0.3517, 0.643, 0.9907, 0.6486, 0.674, 0.3319, 0.6684, 0.3263, 0.9851, 0.01523, 0.6627, 0.009562, 0.9794, 0.3263, 0.9851, 0.3319, 0.6684, 0.3001, 0.3166, 0.2933, 0.04172, 0.5702, 0.09114, 0.5731, 0.2067, 0.3001, 0.3166, 0.01387, 0.2713, 0.01808, 0.06171, 0.2933, 0.04172, 0.3283, 0.9851, 0.3319, 0.6684, 0.6487, 0.672, 0.645, 0.9888, 0.01153, 0.9814, 0.0152, 0.6647, 0.3319, 0.6684, 0.3283, 0.9851, 0.6523, 0.3553, 0.6487, 0.672, 0.3319, 0.6684, 0.3356, 0.3516, 0.0152, 0.6647, 0.01888, 0.348, 0.3356, 0.3516, 0.3319, 0.6684, 0.295, 0.3168, 0.2983, 0.04186, 0.5733, 0.1014, 0.5719, 0.217, 0.295, 0.3168, 0.01067, 0.261, 0.02259, 0.05171, 0.2983, 0.04186, 0.327, 0.3516, 0.6437, 0.3467, 0.6486, 0.6634, 0.3319, 0.6684, 0.01028, 0.3566, 0.327, 0.3516, 0.3319, 0.6684, 0.01522, 0.6733, 0.6536, 0.9801, 0.3369, 0.9851, 0.3319, 0.6684, 0.6486, 0.6634, 0.01522, 0.6733, 0.3319, 0.6684, 0.3369, 0.9851, 0.02017, 0.99, 0.2967, 0.3167, 0.2967, 0.0418, 0.5723, 0.09803, 0.5723, 0.2136, 0.2967, 0.3167, 0.01168, 0.2644, 0.02106, 0.05499, 0.2967, 0.0418, 0.3337, 0.9851, 0.6504, 0.9834, 0.6487, 0.6666, 0.3319, 0.6684, 0.01694, 0.9869, 0.3337, 0.9851, 0.3319, 0.6684, 0.01519, 0.6701, 0.6469, 0.3499, 0.3302, 0.3516, 0.3319, 0.6684, 0.6487, 0.6666, 0.01519, 0.6701, 0.3319, 0.6684, 0.3302, 0.3516, 0.01344, 0.3534, 0.2992, 0.3166, 0.2941, 0.04173, 0.5707, 0.09281, 0.5729, 0.2084, 0.2992, 0.3166, 0.01332, 0.2696, 0.01879, 0.06007, 0.2941, 0.04173, 0.3339, 0.3516, 0.6506, 0.3535, 0.6487, 0.6703, 0.3319, 0.6684, 0.01711, 0.3497, 0.3339, 0.3516, 0.3319, 0.6684, 0.01519, 0.6664, 0.6468, 0.987, 0.33, 0.9851, 0.3319, 0.6684, 0.6487, 0.6703, 0.01519, 0.6664, 0.3319, 0.6684, 0.33, 0.9851, 0.01327, 0.9832, 0.3056, 0.3161, 0.5739, 0.1954, 0.5664, 0.08004, 0.2878, 0.04178, 0.3056, 0.3161, 0.2878, 0.04178, 0.01358, 0.07281, 0.01779, 0.2824, 0.3319, 0.3516, 0.6487, 0.3516, 0.6487, 0.6684, 0.3319, 0.6684, 0.01518, 0.3516, 0.3319, 0.3516, 0.3319, 0.6684, 0.01518, 0.6684, 0.6487, 0.9851, 0.3319, 0.9851, 0.3319, 0.6684, 0.6487, 0.6684, 0.01518, 0.6684, 0.3319, 0.6684, 0.3319, 0.9851, 0.01518, 0.9851, 0.2924, 0.3168, 0.5711, 0.2224, 0.5747, 0.1068, 0.301, 0.04201, 0.2924, 0.3168, 0.301, 0.04201, 0.02508, 0.04658, 0.009158, 0.2556, 0.3319, 0.3488, 0.6515, 0.3488, 0.6515, 0.6684, 0.3319, 0.6684, 0.01235, 0.3488, 0.3319, 0.3488, 0.3319, 0.6684, 0.01235, 0.6684, 0.6515, 0.9879, 0.3319, 0.9879, 0.3319, 0.6684, 0.6515, 0.6684, 0.01235, 0.6684, 0.3319, 0.6684, 0.3319, 0.9879, 0.01235, 0.9879, 0.3013, 0.3165, 0.5733, 0.2042, 0.5694, 0.08874, 0.2921, 0.04172, 0.3013, 0.3165, 0.2921, 0.04172, 0.01707, 0.06408, 0.01468, 0.2737, 0.3255, 0.985, 0.6422, 0.9915, 0.6486, 0.6748, 0.3319, 0.6684, 0.008818, 0.9786, 0.3255, 0.985, 0.3319, 0.6684, 0.01525, 0.6619, 0.655, 0.3581, 0.3384, 0.3517, 0.3319, 0.6684, 0.6486, 0.6748, 0.01525, 0.6619, 0.3319, 0.6684, 0.3384, 0.3517, 0.02168, 0.3452, 0.2933, 0.3168, 0.5714, 0.2205, 0.5742, 0.1049, 0.3001, 0.04195, 0.2933, 0.3168, 0.3001, 0.04195, 0.0242, 0.04836, 0.009675, 0.2575, 0.3319, 0.3561, 0.6441, 0.3561, 0.6441, 0.6684, 0.3319, 0.6684, 0.01972, 0.3561, 0.3319, 0.3561, 0.3319, 0.6684, 0.01972, 0.6684, 0.6441, 0.9806, 0.3319, 0.9806, 0.3319, 0.6684, 0.6441, 0.6684, 0.01972, 0.6684, 0.3319, 0.6684, 0.3319, 0.9806, 0.01972, 0.9806, 0.3007, 0.3165, 0.2926, 0.04172, 0.5698, 0.08976, 0.5732, 0.2053, 0.3007, 0.3165, 0.01433, 0.2727, 0.0175, 0.06307, 0.2926, 0.04172, 0.3313, 0.3516, 0.6481, 0.351, 0.6487, 0.6678, 0.3319, 0.6684, 0.01459, 0.3522, 0.3313, 0.3516, 0.3319, 0.6684, 0.01518, 0.669, 0.6493, 0.9845, 0.3325, 0.9851, 0.3319, 0.6684, 0.6487, 0.6678, 0.01518, 0.669, 0.3319, 0.6684, 0.3325, 0.9851, 0.01578, 0.9857, 0.3001, 0.3166, 0.2933, 0.04172, 0.5702, 0.0911, 0.5731, 0.2066, 0.3001, 0.3166, 0.01388, 0.2713, 0.01806, 0.06175, 0.2933, 0.04172, 0.3337, 0.9851, 0.6504, 0.9834, 0.6487, 0.6666, 0.3319, 0.6684, 0.01692, 0.9868, 0.3337, 0.9851, 0.3319, 0.6684, 0.01519, 0.6701, 0.6469, 0.3499, 0.3302, 0.3516, 0.3319, 0.6684, 0.6487, 0.6666, 0.01519, 0.6701, 0.3319, 0.6684, 0.3302, 0.3516, 0.01345, 0.3534, 0.2865, 0.3167, 0.3068, 0.04252, 0.5775, 0.1189, 0.569, 0.2342, 0.2865, 0.3167, 0.006169, 0.2435, 0.03096, 0.03535, 0.3068, 0.04252, 0.3319, 0.3516, 0.6487, 0.3516, 0.6487, 0.6684, 0.3319, 0.6684, 0.01518, 0.3516, 0.3319, 0.3516, 0.3319, 0.6684, 0.01518, 0.6684, 0.6487, 0.9851, 0.3319, 0.9851, 0.3319, 0.6684, 0.6487, 0.6684, 0.01518, 0.6684, 0.3319, 0.6684, 0.3319, 0.9851, 0.01518, 0.9851, 0.3024, 0.3164, 0.2909, 0.04172, 0.5687, 0.08639, 0.5735, 0.2019, 0.3024, 0.3164, 0.01549, 0.276, 0.0161, 0.06642, 0.2909, 0.04172, 0.3361, 0.9851, 0.6528, 0.9809, 0.6487, 0.6642, 0.3319, 0.6684, 0.01939, 0.9893, 0.3361, 0.9851, 0.3319, 0.6684, 0.01521, 0.6725, 0.6445, 0.3475, 0.3278, 0.3516, 0.3319, 0.6684, 0.6487, 0.6642, 0.01521, 0.6725, 0.3319, 0.6684, 0.3278, 0.3516, 0.01103, 0.3558, 0.2933, 0.3168, 0.5714, 0.2205, 0.5742, 0.105, 0.3001, 0.04195, 0.2933, 0.3168, 0.3001, 0.04195, 0.02422, 0.04831, 0.009661, 0.2574, 0.3319, 0.3516, 0.6487, 0.3516, 0.6487, 0.6684, 0.3319, 0.6684, 0.01518, 0.3516, 0.3319, 0.3516, 0.3319, 0.6684, 0.01518, 0.6684, 0.6487, 0.9851, 0.3319, 0.9851, 0.3319, 0.6684, 0.6487, 0.6684, 0.01518, 0.6684, 0.3319, 0.6684, 0.3319, 0.9851, 0.01518, 0.9851, 0.3058, 0.3161, 0.574, 0.195, 0.5663, 0.07964, 0.2876, 0.04179, 0.3058, 0.3161, 0.2876, 0.04179, 0.01342, 0.07321, 0.01794, 0.2828, 0.3257, 0.985, 0.6424, 0.9913, 0.6486, 0.6746, 0.3319, 0.6684, 0.009011, 0.9788, 0.3257, 0.985, 0.3319, 0.6684, 0.01524, 0.6621, 0.6549, 0.3579, 0.3382, 0.3517, 0.3319, 0.6684, 0.6486, 0.6746, 0.01524, 0.6621, 0.3319, 0.6684, 0.3382, 0.3517, 0.02148, 0.3454, 0.2913, 0.3168, 0.302, 0.04208, 0.5753, 0.109, 0.5707, 0.2245, 0.2913, 0.3168, 0.008573, 0.2534, 0.02612, 0.0445, 0.302, 0.04208, 0.3357, 0.9851, 0.6524, 0.9813, 0.6487, 0.6646, 0.3319, 0.6684, 0.01894, 0.9888, 0.3357, 0.9851, 0.3319, 0.6684, 0.01521, 0.6721, 0.6449, 0.3479, 0.3282, 0.3516, 0.3319, 0.6684, 0.6487, 0.6646, 0.01521, 0.6721, 0.3319, 0.6684, 0.3282, 0.3516, 0.01147, 0.3554, 0.2897, 0.3168, 0.5702, 0.2277, 0.576, 0.1123, 0.3036, 0.04221, 0.2897, 0.3168, 0.3036, 0.04221, 0.02768, 0.04147, 0.007743, 0.2501, 0.3319, 0.3516, 0.6487, 0.3516, 0.6487, 0.6684, 0.3319, 0.6684, 0.01518, 0.3516, 0.3319, 0.3516, 0.3319, 0.6684, 0.01518, 0.6684, 0.6487, 0.9851, 0.3319, 0.9851, 0.3319, 0.6684, 0.6487, 0.6684, 0.01518, 0.6684, 0.3319, 0.6684, 0.3319, 0.9851, 0.01518, 0.9851, 0.3027, 0.3164, 0.2907, 0.04172, 0.5685, 0.08584, 0.5735, 0.2013, 0.3027, 0.3164, 0.01568, 0.2766, 0.01588, 0.06696, 0.2907, 0.04172, 0.33, 0.9851, 0.6468, 0.987, 0.6487, 0.6703, 0.3319, 0.6684, 0.01326, 0.9832, 0.33, 0.9851, 0.3319, 0.6684, 0.01519, 0.6664, 0.6506, 0.3535, 0.3339, 0.3516, 0.3319, 0.6684, 0.6487, 0.6703, 0.01519, 0.6664, 0.3319, 0.6684, 0.3339, 0.3516, 0.01711, 0.3497, 0.2944, 0.3168, 0.2989, 0.04189, 0.5736, 0.1026, 0.5717, 0.2182, 0.2944, 0.3168, 0.01033, 0.2598, 0.02313, 0.05057, 0.2989, 0.04189, 0.3319, 0.3516, 0.6487, 0.3516, 0.6487, 0.6684, 0.3319, 0.6684, 0.01518, 0.3516, 0.3319, 0.3516, 0.3319, 0.6684, 0.01518, 0.6684, 0.6487, 0.9851, 0.3319, 0.9851, 0.3319, 0.6684, 0.6487, 0.6684, 0.01518, 0.6684, 0.3319, 0.6684, 0.3319, 0.9851, 0.01518, 0.9851, 0.3023, 0.3164, 0.291, 0.04172, 0.5687, 0.08655, 0.5735, 0.202, 0.3023, 0.3164, 0.01543, 0.2759, 0.01617, 0.06626, 0.291, 0.04172, 0.3356, 0.9851, 0.6524, 0.9814, 0.6487, 0.6647, 0.3319, 0.6684, 0.0189, 0.9888, 0.3356, 0.9851, 0.3319, 0.6684, 0.01521, 0.6721, 0.645, 0.3479, 0.3282, 0.3516, 0.3319, 0.6684, 0.6487, 0.6647, 0.01521, 0.6721, 0.3319, 0.6684, 0.3282, 0.3516, 0.01151, 0.3553, 0.2947, 0.3168, 0.2987, 0.04188, 0.5735, 0.1021, 0.5718, 0.2177, 0.2947, 0.3168, 0.01047, 0.2603, 0.0229, 0.05105, 0.2987, 0.04188, 0.3319, 0.3516, 0.6487, 0.3516, 0.6487, 0.6684, 0.3319, 0.6684, 0.01518, 0.3516, 0.3319, 0.3516, 0.3319, 0.6684, 0.01518, 0.6684, 0.6487, 0.9851, 0.3319, 0.9851, 0.3319, 0.6684, 0.6487, 0.6684, 0.01518, 0.6684, 0.3319, 0.6684, 0.3319, 0.9851, 0.01518, 0.9851, 0.2987, 0.3167, 0.2947, 0.04174, 0.5711, 0.09397, 0.5728, 0.2095, 0.2987, 0.3167, 0.01295, 0.2685, 0.01929, 0.05893, 0.2947, 0.04174, 0.3379, 0.3517, 0.6546, 0.3576, 0.6486, 0.6743, 0.3319, 0.6684, 0.02122, 0.3457, 0.3379, 0.3517, 0.3319, 0.6684, 0.01524, 0.6624, 0.6426, 0.991, 0.326, 0.9851, 0.3319, 0.6684, 0.6486, 0.6743, 0.01524, 0.6624, 0.3319, 0.6684, 0.326, 0.9851, 0.009257, 0.9791, 0.2958, 0.3168, 0.2976, 0.04183, 0.5728, 0.09987, 0.5721, 0.2154, 0.2958, 0.3168, 0.01113, 0.2626, 0.02188, 0.05322, 0.2976, 0.04183, 0.3313, 0.9851, 0.6481, 0.9857, 0.6487, 0.669, 0.3319, 0.6684, 0.01459, 0.9845, 0.3313, 0.9851, 0.3319, 0.6684, 0.01518, 0.6678, 0.6493, 0.3522, 0.3325, 0.3516, 0.3319, 0.6684, 0.6487, 0.669, 0.01518, 0.6678, 0.3319, 0.6684, 0.3325, 0.3516, 0.01578, 0.351, 0.2999, 0.3166, 0.2934, 0.04172, 0.5703, 0.09144, 0.573, 0.207, 0.2999, 0.3166, 0.01377, 0.271, 0.01821, 0.06141, 0.2934, 0.04172, 0.3386, 0.3517, 0.6553, 0.3584, 0.6486, 0.6751, 0.3319, 0.6684, 0.02196, 0.345, 0.3386, 0.3517, 0.3319, 0.6684, 0.01525, 0.6617, 0.6419, 0.9917, 0.3252, 0.985, 0.3319, 0.6684, 0.6486, 0.6751, 0.01525, 0.6617, 0.3319, 0.6684, 0.3252, 0.985, 0.008549, 0.9783, 0.2954, 0.3168, 0.572, 0.2162, 0.573, 0.1006, 0.2979, 0.04184, 0.2954, 0.3168, 0.2979, 0.04184, 0.02221, 0.05252, 0.01092, 0.2618, 0.3282, 0.3516, 0.645, 0.3479, 0.6487, 0.6647, 0.3319, 0.6684, 0.01151, 0.3553, 0.3282, 0.3516, 0.3319, 0.6684, 0.01521, 0.6721, 0.6524, 0.9814, 0.3356, 0.9851, 0.3319, 0.6684, 0.6487, 0.6647, 0.01521, 0.6721, 0.3319, 0.6684, 0.3356, 0.9851, 0.0189, 0.9888, 0.2997, 0.3166, 0.2937, 0.04173, 0.5704, 0.0919, 0.573, 0.2074, 0.2997, 0.3166, 0.01362, 0.2705, 0.0184, 0.06097, 0.2937, 0.04173, 0.3375, 0.9851, 0.6542, 0.9795, 0.6486, 0.6628, 0.3319, 0.6684, 0.02078, 0.9906, 0.3375, 0.9851, 0.3319, 0.6684, 0.01523, 0.6739, 0.6431, 0.3461, 0.3264, 0.3517, 0.3319, 0.6684, 0.6486, 0.6628, 0.01523, 0.6739, 0.3319, 0.6684, 0.3264, 0.3517, 0.009684, 0.3572, 0.2943, 0.3168, 0.299, 0.0419, 0.5737, 0.1029, 0.5717, 0.2184, 0.2943, 0.3168, 0.01026, 0.2596, 0.02324, 0.05035, 0.299, 0.0419, 0.3355, 0.3516, 0.6523, 0.3552, 0.6487, 0.672, 0.3319, 0.6684, 0.01881, 0.348, 0.3355, 0.3516, 0.3319, 0.6684, 0.0152, 0.6647, 0.6451, 0.9887, 0.3283, 0.9851, 0.3319, 0.6684, 0.6487, 0.672, 0.0152, 0.6647, 0.3319, 0.6684, 0.3283, 0.9851, 0.01159, 0.9815, 0.302, 0.3164, 0.2913, 0.04172, 0.5689, 0.08718, 0.5734, 0.2027, 0.302, 0.3164, 0.01521, 0.2753, 0.01643, 0.06563, 0.2913, 0.04172, 0.3235, 0.3517, 0.6402, 0.3433, 0.6486, 0.6599, 0.3319, 0.6684, 0.006876, 0.3601, 0.3235, 0.3517, 0.3319, 0.6684, 0.0153, 0.6768, 0.657, 0.9766, 0.3404, 0.985, 0.3319, 0.6684, 0.6486, 0.6599, 0.0153, 0.6768, 0.3319, 0.6684, 0.3404, 0.985, 0.02372, 0.9934, 0.2967, 0.3167, 0.2967, 0.0418, 0.5723, 0.09803, 0.5723, 0.2136, 0.2967, 0.3167, 0.01168, 0.2644, 0.02106, 0.05499, 0.2967, 0.0418, 0.3266, 0.9851, 0.6433, 0.9904, 0.6486, 0.6737, 0.3319, 0.6684, 0.009852, 0.9797, 0.3266, 0.9851, 0.3319, 0.6684, 0.01523, 0.663, 0.654, 0.357, 0.3373, 0.3517, 0.3319, 0.6684, 0.6486, 0.6737, 0.01523, 0.663, 0.3319, 0.6684, 0.3373, 0.3517, 0.02061, 0.3463, 0.2977, 0.3167, 0.2956, 0.04176, 0.5717, 0.09585, 0.5726, 0.2114, 0.2977, 0.3167, 0.01235, 0.2666, 0.0201, 0.0571, 0.2956, 0.04176, 0.3341, 0.3516, 0.6508, 0.3538, 0.6487, 0.6705, 0.3319, 0.6684, 0.01732, 0.3495, 0.3341, 0.3516, 0.3319, 0.6684, 0.01519, 0.6662, 0.6465, 0.9872, 0.3298, 0.9851, 0.3319, 0.6684, 0.6487, 0.6705, 0.01519, 0.6662, 0.3319, 0.6684, 0.3298, 0.9851, 0.01306, 0.983, 0.2955, 0.3168, 0.572, 0.216, 0.573, 0.1005, 0.2979, 0.04184, 0.2955, 0.3168, 0.2979, 0.04184, 0.02215, 0.05263, 0.01095, 0.262, 0.3323, 0.3516, 0.649, 0.3519, 0.6487, 0.6687, 0.3319, 0.6684, 0.01551, 0.3513, 0.3323, 0.3516, 0.3319, 0.6684, 0.01518, 0.668, 0.6484, 0.9854, 0.3316, 0.9851, 0.3319, 0.6684, 0.6487, 0.6687, 0.01518, 0.668, 0.3319, 0.6684, 0.3316, 0.9851, 0.01486, 0.9848, 0.3008, 0.3165, 0.5732, 0.2052, 0.5697, 0.08966, 0.2926, 0.04172, 0.3008, 0.3165, 0.2926, 0.04172, 0.01745, 0.06317, 0.01436, 0.2728, 0.3284, 0.9851, 0.6452, 0.9886, 0.6487, 0.6719, 0.3319, 0.6684, 0.01171, 0.9816, 0.3284, 0.9851, 0.3319, 0.6684, 0.0152, 0.6649, 0.6522, 0.3551, 0.3354, 0.3516, 0.3319, 0.6684, 0.6487, 0.6719, 0.0152, 0.6649, 0.3319, 0.6684, 0.3354, 0.3516, 0.0187, 0.3481, 0.2972, 0.3167, 0.2961, 0.04178, 0.572, 0.09688, 0.5724, 0.2125, 0.2972, 0.3167, 0.01203, 0.2656, 0.02055, 0.0561, 0.2961, 0.04178, 0.3408, 0.3517, 0.6575, 0.3606, 0.6486, 0.6773, 0.3319, 0.6684, 0.02422, 0.3428, 0.3408, 0.3517, 0.3319, 0.6684, 0.01531, 0.6594, 0.6396, 0.9939, 0.323, 0.985, 0.3319, 0.6684, 0.6486, 0.6773, 0.01531, 0.6594, 0.3319, 0.6684, 0.323, 0.985, 0.006396, 0.9761, 0.2917, 0.3168, 0.3017, 0.04206, 0.5751, 0.1083, 0.5709, 0.2238, 0.2917, 0.3168, 0.008777, 0.2542, 0.02575, 0.04523, 0.3017, 0.04206, 0.3282, 0.9851, 0.645, 0.9888, 0.6487, 0.672, 0.3319, 0.6684, 0.01152, 0.9814, 0.3282, 0.9851, 0.3319, 0.6684, 0.0152, 0.6647, 0.6524, 0.3553, 0.3356, 0.3516, 0.3319, 0.6684, 0.6487, 0.672, 0.0152, 0.6647, 0.3319, 0.6684, 0.3356, 0.3516, 0.01889, 0.3479, 0.3017, 0.3165, 0.5734, 0.2032, 0.5691, 0.08774, 0.2916, 0.04172, 0.3017, 0.3165, 0.2916, 0.04172, 0.01666, 0.06507, 0.01502, 0.2747, 0.3288, 0.3516, 0.6456, 0.3485, 0.6487, 0.6653, 0.3319, 0.6684, 0.0121, 0.3547, 0.3288, 0.3516, 0.3319, 0.6684, 0.0152, 0.6715, 0.6518, 0.982, 0.335, 0.9851, 0.3319, 0.6684, 0.6487, 0.6653, 0.0152, 0.6715, 0.3319, 0.6684, 0.335, 0.9851, 0.01829, 0.9882, 0.294, 0.3168, 0.2993, 0.04191, 0.5738, 0.1035, 0.5716, 0.219, 0.294, 0.3168, 0.01009, 0.259, 0.02351, 0.04979, 0.2993, 0.04191, 0.328, 0.9851, 0.6448, 0.989, 0.6487, 0.6723, 0.3319, 0.6684, 0.0113, 0.9812, 0.328, 0.9851, 0.3319, 0.6684, 0.01521, 0.6644, 0.6526, 0.3555, 0.3358, 0.3516, 0.3319, 0.6684, 0.6487, 0.6723, 0.01521, 0.6644, 0.3319, 0.6684, 0.3358, 0.3516, 0.01912, 0.3477, 0.2993, 0.3166, 0.5729, 0.2082, 0.5707, 0.09266, 0.294, 0.04173, 0.2993, 0.3166, 0.294, 0.04173, 0.01872, 0.06022, 0.01337, 0.2698, 0.3287, 0.9851, 0.6455, 0.9883, 0.6487, 0.6716, 0.3319, 0.6684, 0.01199, 0.9819, 0.3287, 0.9851, 0.3319, 0.6684, 0.0152, 0.6652, 0.6519, 0.3548, 0.3351, 0.3516, 0.3319, 0.6684, 0.6487, 0.6716, 0.0152, 0.6652, 0.3319, 0.6684, 0.3351, 0.3516, 0.01841, 0.3484, 0.2963, 0.3167, 0.5722, 0.2145, 0.5726, 0.0989, 0.2971, 0.04181, 0.2963, 0.3167, 0.2971, 0.04181, 0.02145, 0.05415, 0.01142, 0.2635, 0.3301, 0.3516, 0.6468, 0.3498, 0.6487, 0.6665, 0.3319, 0.6684, 0.01336, 0.3534, 0.3301, 0.3516, 0.3319, 0.6684, 0.01519, 0.6702, 0.6505, 0.9833, 0.3338, 0.9851, 0.3319, 0.6684, 0.6487, 0.6665, 0.01519, 0.6702, 0.3319, 0.6684, 0.3338, 0.9851, 0.01702, 0.9869, 0.2967, 0.3167, 0.5723, 0.2136, 0.5723, 0.09803, 0.2967, 0.0418, 0.2967, 0.3167, 0.2967, 0.0418, 0.02106, 0.05499, 0.01168, 0.2644, 0.3269, 0.9851, 0.6436, 0.9901, 0.6486, 0.6734, 0.3319, 0.6684, 0.01019, 0.98, 0.3269, 0.9851, 0.3319, 0.6684, 0.01522, 0.6633, 0.6537, 0.3567, 0.337, 0.3516, 0.3319, 0.6684, 0.6486, 0.6734, 0.01522, 0.6633, 0.3319, 0.6684, 0.337, 0.3516, 0.02026, 0.3466, 0.2995, 0.3166, 0.2938, 0.04173, 0.5706, 0.09226, 0.5729, 0.2078, 0.2995, 0.3166, 0.0135, 0.2702, 0.01855, 0.06062, 0.2938, 0.04173, 0.3287, 0.3516, 0.6454, 0.3483, 0.6487, 0.6651, 0.3319, 0.6684, 0.01192, 0.3549, 0.3287, 0.3516, 0.3319, 0.6684, 0.0152, 0.6716, 0.6519, 0.9818, 0.3352, 0.9851, 0.3319, 0.6684, 0.6487, 0.6651, 0.0152, 0.6716, 0.3319, 0.6684, 0.3352, 0.9851, 0.01848, 0.9884, 0.2994, 0.3166, 0.294, 0.04173, 0.5706, 0.09249, 0.5729, 0.208, 0.2994, 0.3166, 0.01343, 0.2699, 0.01865, 0.06039, 0.294, 0.04173, 0.3354, 0.3516, 0.6522, 0.3551, 0.6487, 0.6719, 0.3319, 0.6684, 0.01871, 0.3481, 0.3354, 0.3516, 0.3319, 0.6684, 0.0152, 0.6649, 0.6452, 0.9886, 0.3284, 0.9851, 0.3319, 0.6684, 0.6487, 0.6719, 0.0152, 0.6649, 0.3319, 0.6684, 0.3284, 0.9851, 0.0117, 0.9816, 0.293, 0.3168, 0.5713, 0.2212, 0.5744, 0.1056, 0.3004, 0.04197, 0.293, 0.3168, 0.3004, 0.04197, 0.02451, 0.04772, 0.009488, 0.2568, 0.3302, 0.3516, 0.6469, 0.3499, 0.6487, 0.6666, 0.3319, 0.6684, 0.01344, 0.3534, 0.3302, 0.3516, 0.3319, 0.6684, 0.01519, 0.6701, 0.6504, 0.9834, 0.3337, 0.9851, 0.3319, 0.6684, 0.6487, 0.6666, 0.01519, 0.6701, 0.3319, 0.6684, 0.3337, 0.9851, 0.01694, 0.9869, 0.2984, 0.3167, 0.295, 0.04175, 0.5713, 0.09451, 0.5727, 0.2101, 0.2984, 0.3167, 0.01278, 0.2679, 0.01952, 0.05841, 0.295, 0.04175, 0.3373, 0.3517, 0.654, 0.357, 0.6486, 0.6737, 0.3319, 0.6684, 0.0206, 0.3463, 0.3373, 0.3517, 0.3319, 0.6684, 0.01523, 0.663, 0.6433, 0.9904, 0.3266, 0.9851, 0.3319, 0.6684, 0.6486, 0.6737, 0.01523, 0.663, 0.3319, 0.6684, 0.3266, 0.9851, 0.009858, 0.9797, 0.2998, 0.3166, 0.2935, 0.04172, 0.5704, 0.0916, 0.573, 0.2071, 0.2998, 0.3166, 0.01372, 0.2708, 0.01827, 0.06126, 0.2935, 0.04172, 0.328, 0.9851, 0.6448, 0.989, 0.6487, 0.6722, 0.3319, 0.6684, 0.01132, 0.9812, 0.328, 0.9851, 0.3319, 0.6684, 0.01521, 0.6645, 0.6525, 0.3555, 0.3358, 0.3516, 0.3319, 0.6684, 0.6487, 0.6722, 0.01521, 0.6645, 0.3319, 0.6684, 0.3358, 0.3516, 0.01909, 0.3477, 0.2915, 0.3168, 0.3018, 0.04207, 0.5751, 0.1085, 0.5708, 0.224, 0.2915, 0.3168, 0.008703, 0.2539, 0.02588, 0.04497, 0.3018, 0.04207, 0.3295, 0.3516, 0.6462, 0.3492, 0.6487, 0.6659, 0.3319, 0.6684, 0.01275, 0.3541, 0.3295, 0.3516, 0.3319, 0.6684, 0.01519, 0.6708, 0.6511, 0.9827, 0.3344, 0.9851, 0.3319, 0.6684, 0.6487, 0.6659, 0.01519, 0.6708, 0.3319, 0.6684, 0.3344, 0.9851, 0.01763, 0.9875, 0.294, 0.3168, 0.2993, 0.04191, 0.5738, 0.1035, 0.5716, 0.219, 0.294, 0.3168, 0.01009, 0.259, 0.02351, 0.04979, 0.2993, 0.04191, 0.3284, 0.3516, 0.6451, 0.3481, 0.6487, 0.6648, 0.3319, 0.6684, 0.01167, 0.3552, 0.3284, 0.3516, 0.3319, 0.6684, 0.0152, 0.6719, 0.6522, 0.9816, 0.3355, 0.9851, 0.3319, 0.6684, 0.6487, 0.6648, 0.0152, 0.6719, 0.3319, 0.6684, 0.3355, 0.9851, 0.01873, 0.9886, 0.2988, 0.3166, 0.5728, 0.2092, 0.571, 0.09368, 0.2945, 0.04174, 0.2988, 0.3166, 0.2945, 0.04174, 0.01916, 0.05922, 0.01304, 0.2688, 0.3259, 0.3517, 0.6426, 0.3456, 0.6486, 0.6623, 0.3319, 0.6684, 0.009223, 0.3577, 0.3259, 0.3517, 0.3319, 0.6684, 0.01524, 0.6744, 0.6546, 0.979, 0.338, 0.9851, 0.3319, 0.6684, 0.6486, 0.6623, 0.01524, 0.6744, 0.3319, 0.6684, 0.338, 0.9851, 0.02126, 0.9911, 0.2989, 0.3166, 0.2944, 0.04174, 0.5709, 0.09349, 0.5728, 0.209, 0.2989, 0.3166, 0.0131, 0.2689, 0.01908, 0.0594, 0.2944, 0.04174, 0.3253, 0.3517, 0.642, 0.3451, 0.6486, 0.6618, 0.3319, 0.6684, 0.008644, 0.3583, 0.3253, 0.3517, 0.3319, 0.6684, 0.01525, 0.675, 0.6552, 0.9784, 0.3385, 0.985, 0.3319, 0.6684, 0.6486, 0.6618, 0.01525, 0.675, 0.3319, 0.6684, 0.3385, 0.985, 0.02186, 0.9916, 0.2967, 0.3167, 0.2967, 0.0418, 0.5723, 0.09803, 0.5723, 0.2136, 0.2967, 0.3167, 0.01168, 0.2644, 0.02106, 0.05499, 0.2967, 0.0418, 0.3257, 0.3517, 0.6424, 0.3454, 0.6486, 0.6621, 0.3319, 0.6684, 0.008998, 0.3579, 0.3257, 0.3517, 0.3319, 0.6684, 0.01525, 0.6746, 0.6549, 0.9788, 0.3382, 0.985, 0.3319, 0.6684, 0.6486, 0.6621, 0.01525, 0.6746, 0.3319, 0.6684, 0.3382, 0.985, 0.02149, 0.9913, 0.2967, 0.3167, 0.2967, 0.0418, 0.5723, 0.09803, 0.5723, 0.2136, 0.2967, 0.3167, 0.01168, 0.2644, 0.02106, 0.05499, 0.2967, 0.0418, 0.3374, 0.9851, 0.6541, 0.9796, 0.6486, 0.6629, 0.3319, 0.6684, 0.02066, 0.9905, 0.3374, 0.9851, 0.3319, 0.6684, 0.01523, 0.6738, 0.6432, 0.3462, 0.3265, 0.3517, 0.3319, 0.6684, 0.6486, 0.6629, 0.01523, 0.6738, 0.3319, 0.6684, 0.3265, 0.3517, 0.0098, 0.3571, 0.2967, 0.3167, 0.5723, 0.2136, 0.5723, 0.09803, 0.2967, 0.0418, 0.2967, 0.3167, 0.2967, 0.0418, 0.02106, 0.05499, 0.01168, 0.2644, 0.3297, 0.9851, 0.6464, 0.9873, 0.6487, 0.6706, 0.3319, 0.6684, 0.01296, 0.9829, 0.3297, 0.9851, 0.3319, 0.6684, 0.01519, 0.6661, 0.6509, 0.3538, 0.3342, 0.3516, 0.3319, 0.6684, 0.6487, 0.6706, 0.01519, 0.6661, 0.3319, 0.6684, 0.3342, 0.3516, 0.01742, 0.3494, 0.2967, 0.3167, 0.5723, 0.2136, 0.5723, 0.09803, 0.2967, 0.0418, 0.2967, 0.3167, 0.2967, 0.0418, 0.02106, 0.05499, 0.01168, 0.2644, 0.3284, 0.3516, 0.6451, 0.3481, 0.6487, 0.6648, 0.3319, 0.6684, 0.01163, 0.3552, 0.3284, 0.3516, 0.3319, 0.6684, 0.0152, 0.6719, 0.6522, 0.9815, 0.3355, 0.9851, 0.3319, 0.6684, 0.6487, 0.6648, 0.0152, 0.6719, 0.3319, 0.6684, 0.3355, 0.9851, 0.01877, 0.9887, 0.9942, 0.8757, 0.8606, 0.8762, 0.8608, 0.9958, 0.9943, 0.9953, 0.9941, 0.7561, 0.8605, 0.7566, 0.8606, 0.8762, 0.9942, 0.8757, 0.9942, 0.8757, 0.8606, 0.8762, 0.8608, 0.9958, 0.9943, 0.9953, 0.9941, 0.7561, 0.8605, 0.7566, 0.8606, 0.8762, 0.9942, 0.8757, 0.9942, 0.8757, 0.8606, 0.8762, 0.8608, 0.9958, 0.9943, 0.9953, 0.9941, 0.7561, 0.8605, 0.7566, 0.8606, 0.8762, 0.9942, 0.8757, 0.9942, 0.8757, 0.8606, 0.8762, 0.8608, 0.9958, 0.9943, 0.9953, 0.9941, 0.7561, 0.8605, 0.7566, 0.8606, 0.8762, 0.9942, 0.8757, 0.9942, 0.8757, 0.8606, 0.8762, 0.8608, 0.9958, 0.9943, 0.9953, 0.9941, 0.7561, 0.8605, 0.7566, 0.8606, 0.8762, 0.9942, 0.8757, 0.9942, 0.8757, 0.8606, 0.8762, 0.8608, 0.9958, 0.9943, 0.9953, 0.9941, 0.7561, 0.8605, 0.7566, 0.8606, 0.8762, 0.9942, 0.8757, 0.8608, 0.9958, 0.9943, 0.9953, 0.9942, 0.8757, 0.8606, 0.8762, 0.9941, 0.7561, 0.8605, 0.7566, 0.8606, 0.8762, 0.9942, 0.8757, 0.6909, 0.7711, 0.7518, 0.9847, 0.6992, 0.7755, 0.6992, 0.7755, 0.7518, 0.9847, 0.7152, 0.774, 0.7152, 0.774, 0.7518, 0.9847, 0.731, 0.7749, 0.731, 0.7749, 0.7518, 0.9847, 0.7457, 0.7785, 0.7457, 0.7785, 0.7518, 0.9847, 0.7592, 0.7812, 0.7592, 0.7812, 0.7518, 0.9847, 0.7726, 0.7779, 0.7726, 0.7779, 0.7518, 0.9847, 0.7878, 0.7741, 0.7878, 0.7741, 0.7518, 0.9847, 0.8029, 0.7783, 0.8029, 0.7783, 0.7518, 0.9847, 0.8192, 0.7772, 0.7518, 0.9847, 0.8321, 0.7773, 0.8192, 0.7772, 0.6338, 0.2386, 0.6485, 0.2687, 0.6624, 0.2448, 0.6323, 0.2091, 0.6624, 0.2448, 0.6838, 0.2825, 0.7154, 0.2425, 0.6807, 0.2127, 0.6323, 0.2091, 0.6624, 0.2448, 0.6807, 0.2127, 0.6531, 0.1932, 0.6485, 0.2687, 0.6338, 0.2386, 0.6311, 0.2553, 0.6738, 0.1585, 0.6531, 0.1932, 0.6807, 0.2127, 0.6771, 0.1182, 0.6738, 0.1585, 0.6964, 0.1639, 0.7029, 0.1289, 0.6771, 0.1182, 0.6964, 0.1639, 0.7269, 0.1771, 0.6964, 0.1639, 0.7154, 0.2425, 0.7348, 0.1329, 0.7269, 0.1771, 0.7446, 0.1771, 0.8952, 0.1645, 0.9141, 0.1222, 0.8899, 0.1283, 0.8952, 0.1645, 0.9209, 0.1561, 0.9141, 0.1222, 0.9477, 0.2269, 0.962, 0.223, 0.9433, 0.2071, 0.6398, 0.2822, 0.662, 0.3, 0.6485, 0.2687, 0.6077, 0.2829, 0.6246, 0.2805, 0.6311, 0.2553, 0.6964, 0.1639, 0.7269, 0.1771, 0.7348, 0.1329, 0.7029, 0.1289, 0.9433, 0.2071, 0.9287, 0.1865, 0.9356, 0.2324, 0.9477, 0.2269, 0.9013, 0.2232, 0.922, 0.2677, 0.9356, 0.2324, 0.9287, 0.1865, 0.6485, 0.2687, 0.6311, 0.2553, 0.6246, 0.2805, 0.6398, 0.2822, 0.9013, 0.2232, 0.8952, 0.1645, 0.8763, 0.2438, 0.7933, 0.07145, 0.7976, 0.1557, 0.8328, 0.1126, 0.7576, 0.1175, 0.7976, 0.1557, 0.7933, 0.07145, 0.8328, 0.1126, 0.8269, 0.2479, 0.8635, 0.2075, 0.865, 0.1313, 0.6624, 0.2448, 0.6485, 0.2687, 0.662, 0.3, 0.6838, 0.2825, 0.6738, 0.1585, 0.6807, 0.2127, 0.7154, 0.2425, 0.6964, 0.1639, 0.9287, 0.1865, 0.9209, 0.1561, 0.8952, 0.1645, 0.9013, 0.2232, 0.8635, 0.2075, 0.8763, 0.2438, 0.8952, 0.1645, 0.865, 0.1313, 0.8635, 0.2075, 0.8952, 0.1645, 0.8899, 0.1283, 0.8328, 0.1126, 0.865, 0.1313, 0.8736, 0.1002, 0.7348, 0.1329, 0.7576, 0.1175, 0.7289, 0.1054, 0.9209, 0.1561, 0.9287, 0.1865, 0.9447, 0.1611, 0.9141, 0.1222, 0.9209, 0.1561, 0.9447, 0.1611, 0.9292, 0.08806, 0.9433, 0.2071, 0.962, 0.223, 0.9848, 0.204, 0.9447, 0.1611, 0.9287, 0.1865, 0.9433, 0.2071, 0.9447, 0.1611, 0.6077, 0.2829, 0.6311, 0.2553, 0.6135, 0.2251, 0.5813, 0.2768, 0.6311, 0.2553, 0.6338, 0.2386, 0.6135, 0.2251, 0.8899, 0.1283, 0.9141, 0.1222, 0.9292, 0.08806, 0.8736, 0.1002, 0.865, 0.1313, 0.8899, 0.1283, 0.8736, 0.1002, 0.7933, 0.07145, 0.8328, 0.1126, 0.8736, 0.1002, 0.7926, 0.03495, 0.7576, 0.1175, 0.7933, 0.07145, 0.7926, 0.03495, 0.7289, 0.1054, 0.7029, 0.1289, 0.7348, 0.1329, 0.7289, 0.1054, 0.6771, 0.1182, 0.7029, 0.1289, 0.7289, 0.1054, 0.6665, 0.08884, 0.6738, 0.1585, 0.6771, 0.1182, 0.6665, 0.08884, 0.6474, 0.1548, 0.6531, 0.1932, 0.6738, 0.1585, 0.6474, 0.1548, 0.6323, 0.2091, 0.6531, 0.1932, 0.6474, 0.1548, 0.6101, 0.1909, 0.6338, 0.2386, 0.6323, 0.2091, 0.6101, 0.1909, 0.6135, 0.2251, 0.7707, 0.2712, 0.7947, 0.2913, 0.7976, 0.1557, 0.7446, 0.1771, 0.7501, 0.2477, 0.7707, 0.2712, 0.7446, 0.1771, 0.8269, 0.2479, 0.8328, 0.1126, 0.7976, 0.1557, 0.7947, 0.2913, 0.7154, 0.2425, 0.7501, 0.2477, 0.7446, 0.1771, 0.7269, 0.1771, 0.7348, 0.1329, 0.7446, 0.1771, 0.7976, 0.1557, 0.7576, 0.1175, 0.7878, 0.7741, 0.8264, 0.4475, 0.808, 0.4715, 0.7726, 0.7779, 0.8264, 0.4475, 0.8635, 0.2075, 0.8269, 0.2479, 0.808, 0.4715, 0.7726, 0.7779, 0.808, 0.4715, 0.7926, 0.4921, 0.7592, 0.7812, 0.808, 0.4715, 0.8269, 0.2479, 0.7947, 0.2913, 0.7926, 0.4921, 0.7592, 0.7812, 0.7926, 0.4921, 0.7777, 0.4795, 0.7457, 0.7785, 0.7926, 0.4921, 0.7947, 0.2913, 0.7707, 0.2712, 0.7777, 0.4795, 0.7457, 0.7785, 0.7777, 0.4795, 0.7613, 0.4614, 0.731, 0.7749, 0.7777, 0.4795, 0.7707, 0.2712, 0.7501, 0.2477, 0.7613, 0.4614, 0.731, 0.7749, 0.7613, 0.4614, 0.7431, 0.4566, 0.7152, 0.774, 0.7613, 0.4614, 0.7501, 0.2477, 0.7154, 0.2425, 0.7431, 0.4566, 0.7152, 0.774, 0.7431, 0.4566, 0.7247, 0.4628, 0.6992, 0.7755, 0.7431, 0.4566, 0.7154, 0.2425, 0.6838, 0.2825, 0.7247, 0.4628, 0.6992, 0.7755, 0.7247, 0.4628, 0.7066, 0.4632, 0.6909, 0.7711, 0.7247, 0.4628, 0.6838, 0.2825, 0.662, 0.3, 0.7066, 0.4632, 0.8321, 0.7773, 0.8778, 0.4701, 0.8616, 0.4514, 0.8192, 0.7772, 0.8778, 0.4701, 0.922, 0.2677, 0.9013, 0.2232, 0.8616, 0.4514, 0.8192, 0.7772, 0.8616, 0.4514, 0.8427, 0.4638, 0.8029, 0.7783, 0.8616, 0.4514, 0.9013, 0.2232, 0.8763, 0.2438, 0.8427, 0.4638, 0.8029, 0.7783, 0.8427, 0.4638, 0.8264, 0.4475, 0.7878, 0.7741, 0.8427, 0.4638, 0.8763, 0.2438, 0.8635, 0.2075, 0.8264, 0.4475])
me_plane_120.materials.append(mat_lptree1)
me_plane_120.use_remesh_preserve_volume = False
me_plane_120.use_remesh_preserve_attributes = False
me_plane_120.use_mirror_vertex_groups = False
me_plane_120.update()

# ---- objects
ob_ground_2 = bpy.data.objects.new('Ground_2', me_plane_123)
ob_hemi = bpy.data.objects.new('Hemi', light_hemi_001)
ob_ground_1 = bpy.data.objects.new('Ground_1', me_plane_121)
ob_sun = bpy.data.objects.new('Sun', light_sun_001)
ob_lptree1 = bpy.data.objects.new('LPTree1', me_plane_120)
ob_camera = bpy.data.objects.new('Camera', cam_camera)

# ---- transforms, parenting, visibility, modifiers, constraints
ob_ground_2.location = (0.0, 0.0, -0.02031)
ob_ground_2.scale = (14.36, 14.36, 14.36)
ob_ground_2.lineart.crease_threshold = 0.0
ob_hemi.location = (0.0, 0.0, 3.328)
ob_hemi.lineart.crease_threshold = 0.0
ob_ground_1.location = (0.0, 0.0, 0.0)
ob_ground_1.scale = (1.393, 1.393, 1.393)
ob_ground_1.lineart.crease_threshold = 0.0
ob_sun.location = (-1.17, -6.174, 5.563)
ob_sun.rotation_euler = (0.7691, 0.04733, 0.4286)
ob_sun.lineart.crease_threshold = 0.0
ob_lptree1.location = (-6.1e-08, 1.35e-07, 4.768e-07)
ob_lptree1.lineart.crease_threshold = 0.0
ob_camera.location = (0.0, 0.0, 26.16)
ob_camera.lock_rotations_4d = False
ob_camera.empty_display_type = 'ARROWS'
ob_camera.color = (0.0, 0.0, 0.0, 0.0)
ob_camera.display_type = 'WIRE'
ob_camera.lineart.crease_threshold = 0.0

# ---- collection membership
col_collection_1.objects.link(ob_ground_2)
col_collection_1.objects.link(ob_hemi)
col_collection_1.objects.link(ob_ground_1)
col_collection_1.objects.link(ob_sun)
col_collection_1.objects.link(ob_lptree1)
col_collection_1.objects.link(ob_camera)

# ---- scene / render settings (as saved in the file)
scene.camera = ob_ground_1
scene.frame_start = 1; scene.frame_end = 250; scene.frame_set(0)
scene.render.engine = 'BLENDER_EEVEE_NEXT'
scene.render.image_settings.compression = 90
scene.render.resolution_x = 1024
scene.render.resolution_y = 1024
scene.render.dither_intensity = 0.0
scene.render.use_bake_selected_to_active = True
scene.render.bake_margin = 2
scene.render.bake_bias = 0.0
scene.cycles.use_denoising = False
scene.cycles.samples = 10
scene.cycles.sampling_pattern = 'TABULATED_SOBOL'
scene.cycles.light_sampling_threshold = 0.0
scene.cycles.use_adaptive_sampling = False
scene.cycles.use_light_tree = False
scene.cycles.blur_glossy = 0.0
scene.cycles.volume_bounces = 1
scene.cycles.pixel_filter_type = 'GAUSSIAN'
scene.cycles.sample_clamp_indirect = 0.0
scene.view_settings.view_transform = 'Standard'
bpy.context.view_layer.update()

# ---- added for rendering (the .blend has no active camera): camera
cam_auto = bpy.data.cameras.new('AutoCamera')
cam_auto.lens = 50.0
cam_auto.sensor_width = 36.0
cam_auto.clip_end = 3114.73
ob_auto_camera = bpy.data.objects.new('AutoCamera', cam_auto)
scene.collection.objects.link(ob_auto_camera)
ob_auto_camera.location = (177.478, -212.974, 146.115)
ob_auto_camera.rotation_euler = (1.09748, -7.21219e-08, 0.694738)
scene.camera = ob_auto_camera
bpy.context.view_layer.update()
